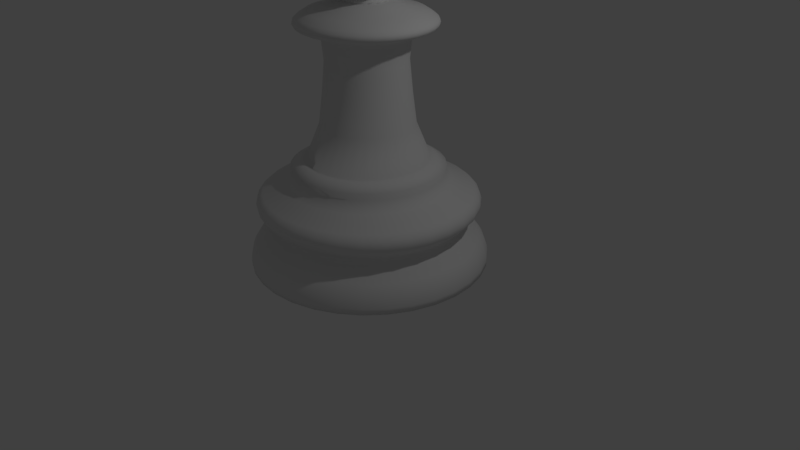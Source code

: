 # Source: Chess_Pawn.blend  (saved by Blender 2.78.0; exported with 4.5.12 LTS)
import bpy
from mathutils import Matrix  # noqa: F401  (used for matrix-valued properties, if any)

bpy.ops.wm.read_factory_settings(use_empty=True)
scene = bpy.context.scene
scene.name = 'Scene'

# ---- collections
col_collection_1 = bpy.data.collections.new('Collection 1'); scene.collection.children.link(col_collection_1)

# ---- world
world_world = bpy.data.worlds.new('World'); scene.world = world_world
world_world.color = (0.05088, 0.05088, 0.05088)
world_world.use_sun_shadow = False
world_world.sun_shadow_jitter_overblur = 0.0
world_world.cycles.sampling_method = 'MANUAL'

# ---- cameras
cam_camera = bpy.data.cameras.new('Camera')
cam_camera.clip_end = 100.0
cam_camera.lens = 35.0
cam_camera.sensor_width = 32.0
cam_camera.sensor_height = 18.0
cam_camera.ortho_scale = 7.314
cam_camera.dof.focus_distance = 0.0
cam_camera.dof.aperture_fstop = 128.0

# ---- lights
light_lamp = bpy.data.lights.new('Lamp', 'POINT')
light_lamp.transmission_factor = 0.0
light_lamp.cutoff_distance = 30.0
light_lamp.energy = 100.0
light_lamp.shadow_buffer_clip_start = 1.001
light_lamp.shadow_soft_size = 0.1
light_lamp.shadow_maximum_resolution = 0.006
light_lamp.use_absolute_resolution = True

# ---- meshes
me_sphere = bpy.data.meshes.new('Sphere')
me_sphere.from_pydata([(0.03688, 0.1854, 0.767), (0.07162, 0.3601, 0.6995), (0.1022, 0.5138, 0.5913), (0.1268, 0.6377, 0.4488), (0.1441, 0.7245, 0.2801), (0.153, 0.7692, 0.09522), (0.153, 0.7692, -0.09522), (0.1441, 0.7245, -0.2801), (0.1268, 0.6377, -0.4488), (0.1022, 0.5138, -0.5913), (0.07162, 0.3601, -0.6995), (0.03688, 0.1854, -0.767), (0.07235, 0.1747, 0.767), (0.1405, 0.3392, 0.6995), (0.2005, 0.484, 0.5913), (0.2488, 0.6007, 0.4488), (0.2827, 0.6824, 0.2801), (0.3001, 0.7245, 0.09522), (0.3001, 0.7245, -0.09522), (0.2827, 0.6824, -0.2801), (0.2488, 0.6007, -0.4488), (0.2005, 0.484, -0.5913), (0.1405, 0.3392, -0.6995), (0.07235, 0.1747, -0.767), (0.105, 0.1572, 0.767), (0.204, 0.3053, 0.6995), (0.291, 0.4356, 0.5913), (0.3612, 0.5406, 0.4488), (0.4104, 0.6142, 0.2801), (0.4357, 0.6521, 0.09522), (0.4357, 0.6521, -0.09522), (0.4104, 0.6142, -0.2801), (0.3612, 0.5406, -0.4488), (0.291, 0.4356, -0.5913), (0.204, 0.3053, -0.6995), (0.105, 0.1572, -0.767), (0.1337, 0.1337, 0.767), (0.2596, 0.2596, 0.6995), (0.3704, 0.3704, 0.5913), (0.4597, 0.4597, 0.4488), (0.5223, 0.5223, 0.2801), (0.5545, 0.5545, 0.09522), (0.5545, 0.5545, -0.09522), (0.5223, 0.5223, -0.2801), (0.4597, 0.4597, -0.4488), (0.3704, 0.3704, -0.5913), (0.2596, 0.2596, -0.6995), (0.1337, 0.1337, -0.767), (0.1572, 0.105, 0.767), (0.3053, 0.204, 0.6995), (0.4356, 0.291, 0.5913), (0.5406, 0.3612, 0.4488), (0.6142, 0.4104, 0.2801), (0.6521, 0.4357, 0.09522), (0.6521, 0.4357, -0.09522), (0.6142, 0.4104, -0.2801), (0.5406, 0.3612, -0.4488), (0.4356, 0.291, -0.5913), (0.3053, 0.204, -0.6995), (0.1572, 0.105, -0.767), (0.0, -2.574e-07, -0.79), (0.1747, 0.07235, 0.767), (0.3392, 0.1405, 0.6995), (0.484, 0.2005, 0.5913), (0.6007, 0.2488, 0.4488), (0.6824, 0.2827, 0.2801), (0.7245, 0.3001, 0.09522), (0.7245, 0.3001, -0.09522), (0.6824, 0.2827, -0.2801), (0.6007, 0.2488, -0.4488), (0.484, 0.2005, -0.5913), (0.3392, 0.1405, -0.6995), (0.1747, 0.07235, -0.767), (0.1854, 0.03688, 0.767), (0.3601, 0.07162, 0.6995), (0.5138, 0.1022, 0.5913), (0.6377, 0.1268, 0.4488), (0.7245, 0.1441, 0.2801), (0.7692, 0.153, 0.09522), (0.7692, 0.153, -0.09522), (0.7245, 0.1441, -0.2801), (0.6377, 0.1268, -0.4488), (0.5138, 0.1022, -0.5913), (0.3601, 0.07162, -0.6995), (0.1854, 0.03688, -0.767), (0.1891, -2.508e-07, 0.767), (0.3671, -2.508e-07, 0.6995), (0.5239, -2.881e-07, 0.5913), (0.6502, -3.328e-07, 0.4488), (0.7387, -2.732e-07, 0.2801), (0.7842, -2.583e-07, 0.09522), (0.7842, -2.583e-07, -0.09522), (0.7387, -2.732e-07, -0.2801), (0.6502, -3.104e-07, -0.4488), (0.5239, -2.881e-07, -0.5913), (0.3671, -2.508e-07, -0.6995), (0.1891, -2.508e-07, -0.767), (0.1854, -0.03688, 0.767), (0.3601, -0.07162, 0.6995), (0.5138, -0.1022, 0.5913), (0.6377, -0.1268, 0.4488), (0.7245, -0.1441, 0.2801), (0.7692, -0.153, 0.09522), (0.7692, -0.153, -0.09522), (0.7245, -0.1441, -0.2801), (0.6377, -0.1268, -0.4488), (0.5138, -0.1022, -0.5913), (0.3601, -0.07162, -0.6995), (0.1854, -0.03688, -0.767), (0.1747, -0.07235, 0.767), (0.3392, -0.1405, 0.6995), (0.484, -0.2005, 0.5913), (0.6007, -0.2488, 0.4488), (0.6824, -0.2827, 0.2801), (0.7245, -0.3001, 0.09522), (0.7245, -0.3001, -0.09522), (0.6824, -0.2827, -0.2801), (0.6007, -0.2488, -0.4488), (0.484, -0.2005, -0.5913), (0.3392, -0.1405, -0.6995), (0.1747, -0.07235, -0.767), (0.1572, -0.105, 0.767), (0.3053, -0.204, 0.6995), (0.4356, -0.291, 0.5913), (0.5406, -0.3612, 0.4488), (0.6142, -0.4104, 0.2801), (0.6521, -0.4357, 0.09522), (0.6521, -0.4357, -0.09522), (0.6142, -0.4104, -0.2801), (0.5406, -0.3612, -0.4488), (0.4356, -0.291, -0.5913), (0.3053, -0.204, -0.6995), (0.1572, -0.105, -0.767), (0.1337, -0.1337, 0.767), (0.2596, -0.2596, 0.6995), (0.3704, -0.3704, 0.5913), (0.4597, -0.4597, 0.4488), (0.5223, -0.5223, 0.2801), (0.5545, -0.5545, 0.09522), (0.5545, -0.5545, -0.09522), (0.5223, -0.5223, -0.2801), (0.4597, -0.4597, -0.4488), (0.3704, -0.3704, -0.5913), (0.2596, -0.2596, -0.6995), (0.1337, -0.1337, -0.767), (0.105, -0.1572, 0.767), (0.204, -0.3053, 0.6995), (0.291, -0.4356, 0.5913), (0.3612, -0.5406, 0.4488), (0.4104, -0.6142, 0.2801), (0.4357, -0.6521, 0.09522), (0.4357, -0.6521, -0.09522), (0.4104, -0.6142, -0.2801), (0.3612, -0.5406, -0.4488), (0.291, -0.4356, -0.5913), (0.204, -0.3053, -0.6995), (0.105, -0.1572, -0.767), (0.07235, -0.1747, 0.767), (0.1405, -0.3392, 0.6995), (0.2005, -0.484, 0.5913), (0.2488, -0.6007, 0.4488), (0.2827, -0.6824, 0.2801), (0.3001, -0.7245, 0.09522), (0.3001, -0.7245, -0.09522), (0.2827, -0.6824, -0.2801), (0.2488, -0.6007, -0.4488), (0.2005, -0.484, -0.5913), (0.1405, -0.3392, -0.6995), (0.07235, -0.1747, -0.767), (0.03688, -0.1854, 0.767), (0.07162, -0.3601, 0.6995), (0.1022, -0.5138, 0.5913), (0.1268, -0.6377, 0.4488), (0.1441, -0.7245, 0.2801), (0.153, -0.7692, 0.09522), (0.153, -0.7692, -0.09522), (0.1441, -0.7245, -0.2801), (0.1268, -0.6377, -0.4488), (0.1022, -0.5138, -0.5913), (0.07162, -0.3601, -0.6995), (0.03688, -0.1854, -0.767), (1.79e-09, -0.1891, 0.767), (5.516e-09, -0.3671, 0.6995), (-1.935e-09, -0.5239, 0.5913), (-1.062e-07, -0.6502, 0.4488), (-6.899e-08, -0.7387, 0.2801), (5.516e-09, -0.7842, 0.09522), (5.516e-09, -0.7842, -0.09522), (-6.899e-08, -0.7387, -0.2801), (-5.409e-08, -0.6502, -0.4488), (-1.935e-09, -0.5239, -0.5913), (5.022e-08, -0.3671, -0.6995), (1.79e-09, -0.1891, -0.767), (-0.03688, -0.1854, 0.767), (-0.07162, -0.3601, 0.6995), (-0.1022, -0.5138, 0.5913), (-0.1268, -0.6377, 0.4488), (-0.1441, -0.7245, 0.2801), (-0.153, -0.7692, 0.09522), (-0.153, -0.7692, -0.09522), (-0.1441, -0.7245, -0.2801), (-0.1268, -0.6377, -0.4488), (-0.1022, -0.5138, -0.5913), (-0.07162, -0.3601, -0.6995), (-0.03688, -0.1854, -0.767), (-0.07235, -0.1747, 0.767), (-0.1405, -0.3392, 0.6995), (-0.2005, -0.484, 0.5913), (-0.2488, -0.6007, 0.4488), (-0.2827, -0.6824, 0.2801), (-0.3001, -0.7245, 0.09522), (-0.3001, -0.7245, -0.09522), (-0.2827, -0.6824, -0.2801), (-0.2488, -0.6007, -0.4488), (-0.2005, -0.484, -0.5913), (-0.1405, -0.3392, -0.6995), (-0.07235, -0.1747, -0.767), (-1.43e-07, -4.714e-07, 0.79), (-0.105, -0.1572, 0.767), (-0.204, -0.3053, 0.6995), (-0.291, -0.4356, 0.5913), (-0.3612, -0.5406, 0.4488), (-0.4104, -0.6142, 0.2801), (-0.4357, -0.6521, 0.09522), (-0.4357, -0.6521, -0.09522), (-0.4104, -0.6142, -0.2801), (-0.3612, -0.5406, -0.4488), (-0.291, -0.4356, -0.5913), (-0.204, -0.3053, -0.6995), (-0.105, -0.1572, -0.767), (-0.1337, -0.1337, 0.767), (-0.2596, -0.2596, 0.6995), (-0.3704, -0.3704, 0.5913), (-0.4597, -0.4597, 0.4488), (-0.5223, -0.5223, 0.2801), (-0.5545, -0.5545, 0.09522), (-0.5545, -0.5545, -0.09522), (-0.5223, -0.5223, -0.2801), (-0.4597, -0.4597, -0.4488), (-0.3704, -0.3704, -0.5913), (-0.2596, -0.2596, -0.6995), (-0.1337, -0.1337, -0.767), (-0.1572, -0.105, 0.767), (-0.3053, -0.204, 0.6995), (-0.4356, -0.291, 0.5913), (-0.5406, -0.3612, 0.4488), (-0.6142, -0.4104, 0.2801), (-0.6521, -0.4357, 0.09522), (-0.6521, -0.4357, -0.09522), (-0.6142, -0.4104, -0.2801), (-0.5406, -0.3612, -0.4488), (-0.4356, -0.291, -0.5913), (-0.3053, -0.204, -0.6995), (-0.1572, -0.105, -0.767), (-0.1747, -0.07235, 0.767), (-0.3392, -0.1405, 0.6995), (-0.484, -0.2005, 0.5913), (-0.6007, -0.2488, 0.4488), (-0.6824, -0.2827, 0.2801), (-0.7245, -0.3001, 0.09522), (-0.7245, -0.3001, -0.09522), (-0.6824, -0.2827, -0.2801), (-0.6007, -0.2488, -0.4488), (-0.484, -0.2005, -0.5913), (-0.3392, -0.1405, -0.6995), (-0.1747, -0.07235, -0.767), (-0.1854, -0.03688, 0.767), (-0.3601, -0.07162, 0.6995), (-0.5138, -0.1022, 0.5913), (-0.6377, -0.1268, 0.4488), (-0.7245, -0.1441, 0.2801), (-0.7692, -0.153, 0.09522), (-0.7692, -0.153, -0.09522), (-0.7245, -0.1441, -0.2801), (-0.6377, -0.1268, -0.4488), (-0.5138, -0.1022, -0.5913), (-0.3601, -0.07162, -0.6995), (-0.1854, -0.03688, -0.767), (-0.1891, -2.434e-07, 0.767), (-0.3671, -2.508e-07, 0.6995), (-0.5239, -2.657e-07, 0.5913), (-0.6502, -5.71e-08, 0.4488), (-0.7387, -1.093e-07, 0.2801), (-0.7842, -1.391e-07, 0.09522), (-0.7842, -1.391e-07, -0.09522), (-0.7387, -1.093e-07, -0.2801), (-0.6502, -2.061e-07, -0.4488), (-0.5239, -2.657e-07, -0.5913), (-0.3671, -3.03e-07, -0.6995), (-0.1891, -2.247e-07, -0.767), (-0.1854, 0.03688, 0.767), (-0.3601, 0.07162, 0.6995), (-0.5138, 0.1022, 0.5913), (-0.6377, 0.1268, 0.4488), (-0.7245, 0.1441, 0.2801), (-0.7692, 0.153, 0.09522), (-0.7692, 0.153, -0.09522), (-0.7245, 0.1441, -0.2801), (-0.6377, 0.1268, -0.4488), (-0.5138, 0.1022, -0.5913), (-0.3601, 0.07162, -0.6995), (-0.1854, 0.03688, -0.767), (-0.1747, 0.07235, 0.767), (-0.3392, 0.1405, 0.6995), (-0.484, 0.2005, 0.5913), (-0.6007, 0.2488, 0.4488), (-0.6824, 0.2827, 0.2801), (-0.7245, 0.3001, 0.09522), (-0.7245, 0.3001, -0.09522), (-0.6824, 0.2827, -0.2801), (-0.6007, 0.2488, -0.4488), (-0.484, 0.2005, -0.5913), (-0.3392, 0.1405, -0.6995), (-0.1747, 0.07235, -0.767), (-0.1572, 0.105, 0.767), (-0.3053, 0.204, 0.6995), (-0.4356, 0.291, 0.5913), (-0.5406, 0.3612, 0.4488), (-0.6142, 0.4104, 0.2801), (-0.6521, 0.4357, 0.09522), (-0.6521, 0.4357, -0.09522), (-0.6142, 0.4104, -0.2801), (-0.5406, 0.3612, -0.4488), (-0.4356, 0.291, -0.5913), (-0.3053, 0.204, -0.6995), (-0.1572, 0.105, -0.767), (-0.1337, 0.1337, 0.767), (-0.2596, 0.2596, 0.6995), (-0.3704, 0.3704, 0.5913), (-0.4597, 0.4597, 0.4488), (-0.5223, 0.5223, 0.2801), (-0.5545, 0.5545, 0.09522), (-0.5545, 0.5545, -0.09522), (-0.5223, 0.5223, -0.2801), (-0.4597, 0.4597, -0.4488), (-0.3704, 0.3704, -0.5913), (-0.2596, 0.2596, -0.6995), (-0.1337, 0.1337, -0.767), (-0.105, 0.1572, 0.767), (-0.204, 0.3053, 0.6995), (-0.291, 0.4356, 0.5913), (-0.3612, 0.5406, 0.4488), (-0.4104, 0.6142, 0.2801), (-0.4357, 0.6521, 0.09522), (-0.4357, 0.6521, -0.09522), (-0.4104, 0.6142, -0.2801), (-0.3612, 0.5406, -0.4488), (-0.291, 0.4356, -0.5913), (-0.204, 0.3053, -0.6995), (-0.105, 0.1572, -0.767), (-0.07235, 0.1747, 0.767), (-0.1405, 0.3392, 0.6995), (-0.2005, 0.484, 0.5913), (-0.2488, 0.6007, 0.4488), (-0.2827, 0.6824, 0.2801), (-0.3001, 0.7245, 0.09522), (-0.3001, 0.7245, -0.09522), (-0.2827, 0.6824, -0.2801), (-0.2488, 0.6007, -0.4488), (-0.2005, 0.484, -0.5913), (-0.1405, 0.3392, -0.6995), (-0.07235, 0.1747, -0.767), (-0.03688, 0.1854, 0.767), (-0.07162, 0.3601, 0.6995), (-0.1022, 0.5138, 0.5913), (-0.1268, 0.6377, 0.4488), (-0.1441, 0.7245, 0.2801), (-0.153, 0.7692, 0.09522), (-0.153, 0.7692, -0.09522), (-0.1441, 0.7245, -0.2801), (-0.1268, 0.6377, -0.4488), (-0.1022, 0.5138, -0.5913), (-0.07162, 0.3601, -0.6995), (-0.03688, 0.1854, -0.767), (2.414e-08, 0.1891, 0.767), (8.747e-08, 0.3671, 0.6995), (4.277e-08, 0.5239, 0.5913), (2.514e-07, 0.6502, 0.4488), (2.588e-07, 0.7387, 0.2801), (2.29e-07, 0.7842, 0.09522), (2.29e-07, 0.7842, -0.09522), (2.588e-07, 0.7387, -0.2801), (1.396e-07, 0.6502, -0.4488), (4.277e-08, 0.5239, -0.5913), (1.297e-08, 0.3671, -0.6995), (3.532e-08, 0.1891, -0.767), (-0.008408, 1.525, -4.085), (-0.008408, 0.7869, -2.741), (0.2842, 1.497, -4.085), (0.1402, 0.7723, -2.741), (0.5656, 1.411, -4.085), (0.283, 0.729, -2.741), (0.8249, 1.273, -4.085), (0.4147, 0.6586, -2.741), (1.052, 1.086, -4.085), (0.5301, 0.5639, -2.741), (1.239, 0.8587, -4.085), (0.6248, 0.4485, -2.741), (1.377, 0.5994, -4.085), (0.6952, 0.3168, -2.741), (1.463, 0.318, -4.085), (0.7385, 0.1739, -2.741), (1.492, 0.02535, -4.085), (0.7532, 0.02535, -2.741), (1.463, -0.2673, -4.085), (0.7385, -0.1232, -2.741), (1.377, -0.5487, -4.085), (0.6952, -0.2661, -2.741), (1.239, -0.808, -4.085), (0.6248, -0.3978, -2.741), (1.052, -1.035, -4.085), (0.5301, -0.5132, -2.741), (0.8249, -1.222, -4.085), (0.4147, -0.6079, -2.741), (0.5656, -1.36, -4.085), (0.283, -0.6783, -2.741), (0.2842, -1.446, -4.085), (0.1402, -0.7216, -2.741), (-0.008409, -1.475, -4.085), (-0.008408, -0.7362, -2.741), (-0.301, -1.446, -4.085), (-0.157, -0.7216, -2.741), (-0.5824, -1.36, -4.085), (-0.2999, -0.6783, -2.741), (-0.8418, -1.222, -4.085), (-0.4315, -0.6079, -2.741), (-1.069, -1.035, -4.085), (-0.5469, -0.5132, -2.741), (-1.256, -0.808, -4.085), (-0.6416, -0.3978, -2.741), (-1.394, -0.5487, -4.085), (-0.712, -0.2661, -2.741), (-1.48, -0.2673, -4.085), (-0.7554, -0.1232, -2.741), (-1.508, 0.02535, -4.085), (-0.77, 0.02535, -2.741), (-1.48, 0.318, -4.085), (-0.7554, 0.1739, -2.741), (-1.394, 0.5994, -4.085), (-0.712, 0.3168, -2.741), (-1.256, 0.8587, -4.085), (-0.6416, 0.4485, -2.741), (-1.069, 1.086, -4.085), (-0.5469, 0.5639, -2.741), (-0.8418, 1.273, -4.085), (-0.4315, 0.6586, -2.741), (-0.5824, 1.411, -4.085), (-0.2998, 0.729, -2.741), (-0.301, 1.497, -4.085), (-0.157, 0.7723, -2.741), (-0.008408, 1.078, -3.034), (-0.008408, 0.9809, -2.827), (0.178, 0.9626, -2.827), (0.1969, 1.057, -3.034), (0.3573, 0.9082, -2.827), (0.3943, 0.9975, -3.034), (0.5225, 0.8199, -2.827), (0.5762, 0.9003, -3.034), (0.6673, 0.701, -2.827), (0.7356, 0.7694, -3.034), (0.7861, 0.5562, -2.827), (0.8665, 0.61, -3.034), (0.8744, 0.391, -2.827), (0.9637, 0.428, -3.034), (0.9288, 0.2118, -2.827), (1.024, 0.2306, -3.034), (0.9472, 0.02535, -2.827), (1.044, 0.02535, -3.034), (0.9288, -0.1611, -2.827), (1.024, -0.1799, -3.034), (0.8744, -0.3403, -2.827), (0.9637, -0.3773, -3.034), (0.7861, -0.5055, -2.827), (0.8665, -0.5592, -3.034), (0.6673, -0.6503, -2.827), (0.7356, -0.7187, -3.034), (0.5225, -0.7692, -2.827), (0.5762, -0.8496, -3.034), (0.3573, -0.8575, -2.827), (0.3943, -0.9468, -3.034), (0.178, -0.9119, -2.827), (0.1969, -1.007, -3.034), (-0.008408, -0.9302, -2.827), (-0.008408, -1.027, -3.034), (-0.1948, -0.9119, -2.827), (-0.2137, -1.007, -3.034), (-0.3741, -0.8575, -2.827), (-0.4111, -0.9468, -3.034), (-0.5393, -0.7692, -2.827), (-0.593, -0.8496, -3.034), (-0.6841, -0.6503, -2.827), (-0.7525, -0.7187, -3.034), (-0.8029, -0.5055, -2.827), (-0.8833, -0.5592, -3.034), (-0.8912, -0.3403, -2.827), (-0.9806, -0.3773, -3.034), (-0.9456, -0.1611, -2.827), (-1.04, -0.1799, -3.034), (-0.964, 0.02535, -2.827), (-1.061, 0.02535, -3.034), (-0.9456, 0.2118, -2.827), (-1.04, 0.2306, -3.034), (-0.8912, 0.391, -2.827), (-0.9806, 0.428, -3.034), (-0.8029, 0.5562, -2.827), (-0.8833, 0.61, -3.034), (-0.6841, 0.701, -2.827), (-0.7525, 0.7694, -3.034), (-0.5393, 0.8199, -2.827), (-0.593, 0.9003, -3.034), (-0.3741, 0.9082, -2.827), (-0.4111, 0.9975, -3.034), (-0.1948, 0.9626, -2.827), (-0.2137, 1.057, -3.034), (-0.008408, 1.34, -3.155), (-0.008408, 1.355, -3.408), (-0.008408, 1.398, -3.21), (-0.008408, 1.421, -3.277), (-0.008408, 1.406, -3.347), (0.251, 1.33, -3.408), (0.2481, 1.315, -3.155), (0.261, 1.38, -3.347), (0.2639, 1.395, -3.277), (0.2594, 1.372, -3.21), (0.5005, 1.254, -3.408), (0.4948, 1.24, -3.155), (0.52, 1.301, -3.347), (0.5258, 1.315, -3.277), (0.517, 1.294, -3.21), (0.7304, 1.131, -3.408), (0.7222, 1.119, -3.155), (0.7587, 1.173, -3.347), (0.7672, 1.186, -3.277), (0.7543, 1.167, -3.21), (0.9319, 0.9657, -3.408), (0.9215, 0.9552, -3.155), (0.968, 1.002, -3.347), (0.9787, 1.012, -3.277), (0.9624, 0.9961, -3.21), (1.097, 0.7641, -3.408), (1.085, 0.756, -3.155), (1.14, 0.7925, -3.347), (1.152, 0.8009, -3.277), (1.133, 0.7881, -3.21), (1.22, 0.5342, -3.408), (1.207, 0.5286, -3.155), (1.267, 0.5538, -3.347), (1.281, 0.5596, -3.277), (1.26, 0.5507, -3.21), (1.296, 0.2848, -3.408), (1.281, 0.2819, -3.155), (1.346, 0.2947, -3.347), (1.361, 0.2977, -3.277), (1.338, 0.2932, -3.21), (1.321, 0.02535, -3.408), (1.307, 0.02535, -3.155), (1.372, 0.02535, -3.347), (1.388, 0.02535, -3.277), (1.364, 0.02535, -3.21), (1.296, -0.2341, -3.408), (1.281, -0.2312, -3.155), (1.346, -0.244, -3.347), (1.361, -0.247, -3.277), (1.338, -0.2425, -3.21), (1.22, -0.4835, -3.408), (1.207, -0.4779, -3.155), (1.267, -0.5031, -3.347), (1.281, -0.5089, -3.277), (1.26, -0.5, -3.21), (1.097, -0.7134, -3.408), (1.085, -0.7053, -3.155), (1.14, -0.7418, -3.347), (1.152, -0.7502, -3.277), (1.133, -0.7374, -3.21), (0.9319, -0.9149, -3.408), (0.9215, -0.9045, -3.155), (0.968, -0.9511, -3.347), (0.9787, -0.9618, -3.277), (0.9624, -0.9454, -3.21), (0.7304, -1.08, -3.408), (0.7222, -1.068, -3.155), (0.7587, -1.123, -3.347), (0.7672, -1.135, -3.277), (0.7543, -1.116, -3.21), (0.5005, -1.203, -3.408), (0.4948, -1.19, -3.155), (0.52, -1.25, -3.347), (0.5258, -1.264, -3.277), (0.517, -1.243, -3.21), (0.251, -1.279, -3.408), (0.2481, -1.264, -3.155), (0.261, -1.329, -3.347), (0.2639, -1.344, -3.277), (0.2594, -1.321, -3.21), (-0.008409, -1.304, -3.408), (-0.008409, -1.29, -3.155), (-0.008409, -1.355, -3.347), (-0.008409, -1.371, -3.277), (-0.008409, -1.348, -3.21), (-0.2678, -1.279, -3.408), (-0.265, -1.264, -3.155), (-0.2778, -1.329, -3.347), (-0.2808, -1.344, -3.277), (-0.2762, -1.321, -3.21), (-0.5173, -1.203, -3.408), (-0.5117, -1.19, -3.155), (-0.5368, -1.25, -3.347), (-0.5426, -1.264, -3.277), (-0.5338, -1.243, -3.21), (-0.7472, -1.08, -3.408), (-0.739, -1.068, -3.155), (-0.7756, -1.123, -3.347), (-0.784, -1.135, -3.277), (-0.7711, -1.116, -3.21), (-0.9487, -0.9149, -3.408), (-0.9383, -0.9045, -3.155), (-0.9848, -0.951, -3.347), (-0.9955, -0.9618, -3.277), (-0.9792, -0.9454, -3.21), (-1.114, -0.7134, -3.408), (-1.102, -0.7053, -3.155), (-1.157, -0.7418, -3.347), (-1.169, -0.7502, -3.277), (-1.15, -0.7374, -3.21), (-1.237, -0.4835, -3.408), (-1.223, -0.4779, -3.155), (-1.284, -0.5031, -3.347), (-1.298, -0.5089, -3.277), (-1.277, -0.5, -3.21), (-1.313, -0.2341, -3.408), (-1.298, -0.2312, -3.155), (-1.363, -0.244, -3.347), (-1.378, -0.247, -3.277), (-1.355, -0.2425, -3.21), (-1.338, 0.02535, -3.408), (-1.323, 0.02535, -3.155), (-1.389, 0.02535, -3.347), (-1.404, 0.02535, -3.277), (-1.381, 0.02535, -3.21), (-1.313, 0.2848, -3.408), (-1.298, 0.2819, -3.155), (-1.363, 0.2947, -3.347), (-1.378, 0.2977, -3.277), (-1.355, 0.2932, -3.21), (-1.237, 0.5342, -3.408), (-1.223, 0.5286, -3.155), (-1.284, 0.5538, -3.347), (-1.298, 0.5596, -3.277), (-1.277, 0.5507, -3.21), (-1.114, 0.7641, -3.408), (-1.102, 0.756, -3.155), (-1.157, 0.7925, -3.347), (-1.169, 0.8009, -3.277), (-1.15, 0.7881, -3.21), (-0.9487, 0.9657, -3.408), (-0.9383, 0.9552, -3.155), (-0.9848, 1.002, -3.347), (-0.9955, 1.012, -3.277), (-0.9792, 0.9961, -3.21), (-0.7472, 1.131, -3.408), (-0.739, 1.119, -3.155), (-0.7756, 1.173, -3.347), (-0.784, 1.186, -3.277), (-0.7711, 1.167, -3.21), (-0.5173, 1.254, -3.408), (-0.5117, 1.24, -3.155), (-0.5368, 1.301, -3.347), (-0.5426, 1.315, -3.277), (-0.5338, 1.294, -3.21), (-0.2678, 1.33, -3.408), (-0.265, 1.315, -3.155), (-0.2778, 1.38, -3.347), (-0.2807, 1.395, -3.277), (-0.2762, 1.372, -3.21), (-0.008408, 1.404, -3.752), (-0.008408, 1.525, -4.012), (-0.008408, 1.45, -3.803), (-0.008408, 1.49, -3.87), (-0.008408, 1.516, -3.944), (0.2842, 1.497, -4.012), (0.2605, 1.377, -3.752), (0.2824, 1.487, -3.944), (0.2773, 1.462, -3.87), (0.2696, 1.423, -3.803), (0.5656, 1.411, -4.012), (0.5191, 1.299, -3.752), (0.5621, 1.403, -3.944), (0.552, 1.378, -3.87), (0.5369, 1.342, -3.803), (0.8249, 1.273, -4.012), (0.7573, 1.171, -3.752), (0.8198, 1.265, -3.944), (0.8051, 1.243, -3.87), (0.7832, 1.21, -3.803), (1.052, 1.086, -4.012), (0.9662, 1.0, -3.752), (1.046, 1.079, -3.944), (1.027, 1.061, -3.87), (0.9991, 1.033, -3.803), (1.239, 0.8587, -4.012), (1.138, 0.7911, -3.752), (1.231, 0.8536, -3.944), (1.209, 0.8389, -3.87), (1.176, 0.817, -3.803), (1.377, 0.5994, -4.012), (1.265, 0.5528, -3.752), (1.369, 0.5958, -3.944), (1.344, 0.5857, -3.87), (1.308, 0.5706, -3.803), (1.463, 0.318, -4.012), (1.343, 0.2943, -3.752), (1.454, 0.3162, -3.944), (1.428, 0.311, -3.87), (1.389, 0.3033, -3.803), (1.492, 0.02535, -4.012), (1.37, 0.02535, -3.752), (1.482, 0.02535, -3.944), (1.456, 0.02535, -3.87), (1.416, 0.02535, -3.803), (1.463, -0.2673, -4.012), (1.343, -0.2435, -3.752), (1.454, -0.2655, -3.944), (1.428, -0.2603, -3.87), (1.389, -0.2526, -3.803), (1.377, -0.5487, -4.012), (1.265, -0.5021, -3.752), (1.369, -0.5451, -3.944), (1.344, -0.535, -3.87), (1.308, -0.5199, -3.803), (1.239, -0.808, -4.012), (1.138, -0.7404, -3.752), (1.231, -0.8029, -3.944), (1.209, -0.7882, -3.87), (1.176, -0.7663, -3.803), (1.052, -1.035, -4.012), (0.9662, -0.9493, -3.752), (1.046, -1.029, -3.944), (1.027, -1.01, -3.87), (0.9991, -0.9822, -3.803), (0.8249, -1.222, -4.012), (0.7573, -1.121, -3.752), (0.8198, -1.214, -3.944), (0.8051, -1.192, -3.87), (0.7832, -1.159, -3.803), (0.5656, -1.36, -4.012), (0.5191, -1.248, -3.752), (0.5621, -1.352, -3.944), (0.552, -1.328, -3.87), (0.5369, -1.291, -3.803), (0.2842, -1.446, -4.012), (0.2605, -1.326, -3.752), (0.2824, -1.437, -3.944), (0.2773, -1.411, -3.87), (0.2696, -1.372, -3.803), (-0.008409, -1.475, -4.012), (-0.008409, -1.353, -3.752), (-0.008409, -1.465, -3.944), (-0.008409, -1.439, -3.87), (-0.008409, -1.4, -3.803), (-0.301, -1.446, -4.012), (-0.2773, -1.326, -3.752), (-0.2992, -1.437, -3.944), (-0.2941, -1.411, -3.87), (-0.2864, -1.372, -3.803), (-0.5824, -1.36, -4.012), (-0.5359, -1.248, -3.752), (-0.5789, -1.352, -3.944), (-0.5688, -1.328, -3.87), (-0.5537, -1.291, -3.803), (-0.8418, -1.222, -4.012), (-0.7742, -1.121, -3.752), (-0.8366, -1.214, -3.944), (-0.822, -1.192, -3.87), (-0.8, -1.159, -3.803), (-1.069, -1.035, -4.012), (-0.983, -0.9493, -3.752), (-1.063, -1.029, -3.944), (-1.044, -1.01, -3.87), (-1.016, -0.9822, -3.803), (-1.256, -0.808, -4.012), (-1.154, -0.7404, -3.752), (-1.248, -0.8029, -3.944), (-1.226, -0.7882, -3.87), (-1.193, -0.7663, -3.803), (-1.394, -0.5487, -4.012), (-1.282, -0.5021, -3.752), (-1.386, -0.5451, -3.944), (-1.361, -0.535, -3.87), (-1.325, -0.5199, -3.803), (-1.48, -0.2673, -4.012), (-1.36, -0.2435, -3.752), (-1.471, -0.2655, -3.944), (-1.445, -0.2603, -3.87), (-1.406, -0.2526, -3.803), (-1.508, 0.02535, -4.012), (-1.387, 0.02535, -3.752), (-1.499, 0.02535, -3.944), (-1.473, 0.02535, -3.87), (-1.433, 0.02535, -3.803), (-1.48, 0.318, -4.012), (-1.36, 0.2943, -3.752), (-1.471, 0.3162, -3.944), (-1.445, 0.311, -3.87), (-1.406, 0.3033, -3.803), (-1.394, 0.5994, -4.012), (-1.282, 0.5528, -3.752), (-1.386, 0.5958, -3.944), (-1.361, 0.5857, -3.87), (-1.325, 0.5706, -3.803), (-1.256, 0.8587, -4.012), (-1.154, 0.7911, -3.752), (-1.248, 0.8536, -3.944), (-1.226, 0.8389, -3.87), (-1.193, 0.817, -3.803), (-1.069, 1.086, -4.012), (-0.983, 1.0, -3.752), (-1.063, 1.079, -3.944), (-1.044, 1.061, -3.87), (-1.016, 1.033, -3.803), (-0.8418, 1.273, -4.012), (-0.7742, 1.171, -3.752), (-0.8366, 1.265, -3.944), (-0.822, 1.243, -3.87), (-0.8, 1.21, -3.803), (-0.5824, 1.411, -4.012), (-0.5359, 1.299, -3.752), (-0.5789, 1.403, -3.944), (-0.5688, 1.378, -3.87), (-0.5537, 1.342, -3.803), (-0.301, 1.497, -4.012), (-0.2773, 1.377, -3.752), (-0.2992, 1.487, -3.944), (-0.2941, 1.462, -3.87), (-0.2864, 1.423, -3.803), (-0.008408, 1.236, -3.503), (-0.008408, 1.235, -3.61), (-0.008408, 1.212, -3.537), (-0.008408, 1.211, -3.576), (0.2275, 1.212, -3.61), (0.2278, 1.213, -3.503), (0.223, 1.189, -3.576), (0.223, 1.189, -3.537), (0.4544, 1.143, -3.61), (0.4549, 1.144, -3.503), (0.4454, 1.121, -3.576), (0.4456, 1.121, -3.537), (0.6635, 1.031, -3.61), (0.6642, 1.032, -3.503), (0.6505, 1.011, -3.576), (0.6507, 1.012, -3.537), (0.8468, 0.8805, -3.61), (0.8476, 0.8814, -3.503), (0.8302, 0.8639, -3.576), (0.8305, 0.8642, -3.537), (0.9972, 0.6973, -3.61), (0.9982, 0.6979, -3.503), (0.9777, 0.6842, -3.576), (0.978, 0.6845, -3.537), (1.109, 0.4882, -3.61), (1.11, 0.4886, -3.503), (1.087, 0.4792, -3.576), (1.088, 0.4794, -3.537), (1.178, 0.2613, -3.61), (1.179, 0.2615, -3.503), (1.155, 0.2567, -3.576), (1.155, 0.2568, -3.537), (1.201, 0.02535, -3.61), (1.202, 0.02535, -3.503), (1.178, 0.02535, -3.576), (1.178, 0.02535, -3.537), (1.178, -0.2106, -3.61), (1.179, -0.2108, -3.503), (1.155, -0.206, -3.576), (1.155, -0.2061, -3.537), (1.109, -0.4375, -3.61), (1.11, -0.4379, -3.503), (1.087, -0.4285, -3.576), (1.088, -0.4287, -3.537), (0.9972, -0.6466, -3.61), (0.9982, -0.6472, -3.503), (0.9777, -0.6335, -3.576), (0.978, -0.6338, -3.537), (0.8468, -0.8298, -3.61), (0.8476, -0.8307, -3.503), (0.8302, -0.8132, -3.576), (0.8305, -0.8135, -3.537), (0.6635, -0.9803, -3.61), (0.6642, -0.9812, -3.503), (0.6505, -0.9607, -3.576), (0.6507, -0.9611, -3.537), (0.4544, -1.092, -3.61), (0.4549, -1.093, -3.503), (0.4454, -1.07, -3.576), (0.4456, -1.071, -3.537), (0.2275, -1.161, -3.61), (0.2278, -1.162, -3.503), (0.223, -1.138, -3.576), (0.223, -1.138, -3.537), (-0.008409, -1.184, -3.61), (-0.008409, -1.185, -3.503), (-0.008409, -1.161, -3.576), (-0.008409, -1.161, -3.537), (-0.2444, -1.161, -3.61), (-0.2446, -1.162, -3.503), (-0.2398, -1.138, -3.576), (-0.2399, -1.138, -3.537), (-0.4712, -1.092, -3.61), (-0.4717, -1.093, -3.503), (-0.4622, -1.07, -3.576), (-0.4624, -1.071, -3.537), (-0.6803, -0.9803, -3.61), (-0.681, -0.9812, -3.503), (-0.6673, -0.9607, -3.576), (-0.6675, -0.9611, -3.537), (-0.8636, -0.8298, -3.61), (-0.8644, -0.8307, -3.503), (-0.847, -0.8132, -3.576), (-0.8473, -0.8135, -3.537), (-1.014, -0.6466, -3.61), (-1.015, -0.6472, -3.503), (-0.9945, -0.6335, -3.576), (-0.9948, -0.6338, -3.537), (-1.126, -0.4375, -3.61), (-1.127, -0.4379, -3.503), (-1.104, -0.4285, -3.576), (-1.104, -0.4287, -3.537), (-1.195, -0.2106, -3.61), (-1.196, -0.2108, -3.503), (-1.172, -0.206, -3.576), (-1.172, -0.2061, -3.537), (-1.218, 0.02535, -3.61), (-1.219, 0.02535, -3.503), (-1.194, 0.02535, -3.576), (-1.195, 0.02535, -3.537), (-1.195, 0.2613, -3.61), (-1.196, 0.2615, -3.503), (-1.172, 0.2567, -3.576), (-1.172, 0.2568, -3.537), (-1.126, 0.4882, -3.61), (-1.127, 0.4886, -3.503), (-1.104, 0.4792, -3.576), (-1.104, 0.4794, -3.537), (-1.014, 0.6973, -3.61), (-1.015, 0.6979, -3.503), (-0.9945, 0.6842, -3.576), (-0.9948, 0.6845, -3.537), (-0.8636, 0.8806, -3.61), (-0.8644, 0.8814, -3.503), (-0.847, 0.8639, -3.576), (-0.8473, 0.8642, -3.537), (-0.6803, 1.031, -3.61), (-0.681, 1.032, -3.503), (-0.6673, 1.011, -3.576), (-0.6675, 1.012, -3.537), (-0.4712, 1.143, -3.61), (-0.4717, 1.144, -3.503), (-0.4622, 1.121, -3.576), (-0.4624, 1.121, -3.537), (-0.2444, 1.212, -3.61), (-0.2446, 1.213, -3.503), (-0.2398, 1.189, -3.576), (-0.2399, 1.189, -3.537), (-0.008408, 0.9723, -2.906), (0.1763, 0.9541, -2.906), (0.354, 0.9002, -2.906), (0.5177, 0.8127, -2.906), (0.6612, 0.6949, -2.906), (0.779, 0.5515, -2.906), (0.8665, 0.3877, -2.906), (0.9203, 0.2101, -2.906), (0.9385, 0.02535, -2.906), (0.9203, -0.1594, -2.906), (0.8665, -0.337, -2.906), (0.779, -0.5007, -2.906), (0.6612, -0.6442, -2.906), (0.5177, -0.762, -2.906), (0.354, -0.8495, -2.906), (0.1763, -0.9034, -2.906), (-0.008408, -0.9216, -2.906), (-0.1931, -0.9034, -2.906), (-0.3708, -0.8495, -2.906), (-0.5345, -0.762, -2.906), (-0.678, -0.6442, -2.906), (-0.7958, -0.5007, -2.906), (-0.8833, -0.337, -2.906), (-0.9372, -0.1594, -2.906), (-0.9554, 0.02535, -2.906), (-0.9372, 0.2101, -2.906), (-0.8833, 0.3877, -2.906), (-0.7958, 0.5515, -2.906), (-0.678, 0.695, -2.906), (-0.5345, 0.8127, -2.906), (-0.3708, 0.9002, -2.906), (-0.1931, 0.9541, -2.906), (0.149, 0.8166, -2.741), (-0.008408, 0.8322, -2.741), (0.3003, 0.7707, -2.741), (0.4398, 0.6962, -2.741), (0.5621, 0.5958, -2.741), (0.6624, 0.4736, -2.741), (0.737, 0.3341, -2.741), (0.7829, 0.1828, -2.741), (0.7984, 0.02535, -2.741), (0.7829, -0.132, -2.741), (0.737, -0.2834, -2.741), (0.6624, -0.4229, -2.741), (0.5621, -0.5451, -2.741), (0.4398, -0.6455, -2.741), (0.3003, -0.72, -2.741), (0.149, -0.7659, -2.741), (-0.008408, -0.7814, -2.741), (-0.1658, -0.7659, -2.741), (-0.3172, -0.72, -2.741), (-0.4566, -0.6455, -2.741), (-0.5789, -0.5451, -2.741), (-0.6792, -0.4229, -2.741), (-0.7538, -0.2834, -2.741), (-0.7997, -0.132, -2.741), (-0.8152, 0.02535, -2.741), (-0.7997, 0.1828, -2.741), (-0.7538, 0.3341, -2.741), (-0.6792, 0.4736, -2.741), (-0.5789, 0.5958, -2.741), (-0.4566, 0.6962, -2.741), (-0.3172, 0.7707, -2.741), (-0.1658, 0.8166, -2.741), (-0.5947, 0.02535, -2.312), (-0.5453, 0.02535, -1.916), (-0.5086, 0.02535, -1.521), (-0.4989, 0.1229, -1.521), (-0.535, 0.1301, -1.916), (-0.5834, 0.1397, -2.312), (0.4791, -0.3004, -2.312), (0.438, -0.2729, -1.916), (0.4074, -0.2525, -1.521), (0.3452, -0.3283, -1.521), (0.3712, -0.3543, -1.916), (0.4062, -0.3892, -2.312), (-0.4705, 0.2168, -1.521), (-0.5044, 0.2308, -1.916), (-0.5501, 0.2497, -2.312), (0.2695, -0.3905, -1.521), (0.2899, -0.4211, -1.916), (0.3173, -0.4621, -2.312), (-0.4243, 0.3032, -1.521), (-0.4548, 0.3236, -1.916), (-0.4959, 0.3511, -2.312), (0.183, -0.4367, -1.521), (0.1971, -0.4707, -1.916), (0.216, -0.5163, -2.312), (-0.008408, 0.6117, -2.312), (-0.008408, 0.5623, -1.916), (-0.008408, 0.5255, -1.521), (0.08917, 0.5159, -1.521), (0.09634, 0.5519, -1.916), (0.106, 0.6004, -2.312), (-0.3621, 0.379, -1.521), (-0.3881, 0.405, -1.916), (-0.423, 0.4399, -2.312), (0.08917, -0.4652, -1.521), (0.09634, -0.5012, -1.916), (0.106, -0.5497, -2.312), (0.183, 0.4874, -1.521), (0.1971, 0.5214, -1.916), (0.216, 0.567, -2.312), (-0.2863, 0.4412, -1.521), (-0.3067, 0.4718, -1.916), (-0.3341, 0.5129, -2.312), (-0.008408, -0.4748, -1.521), (-0.008408, -0.5116, -1.916), (-0.008408, -0.561, -2.312), (0.2695, 0.4412, -1.521), (0.2899, 0.4718, -1.916), (0.3173, 0.5129, -2.312), (-0.1998, 0.4874, -1.521), (-0.2139, 0.5214, -1.916), (-0.2328, 0.567, -2.312), (-0.106, -0.4652, -1.521), (-0.1132, -0.5012, -1.916), (-0.1228, -0.5497, -2.312), (0.3452, 0.379, -1.521), (0.3712, 0.405, -1.916), (0.4062, 0.4399, -2.312), (-0.106, 0.5159, -1.521), (-0.1132, 0.5519, -1.916), (-0.1228, 0.6004, -2.312), (-0.1998, -0.4367, -1.521), (-0.2139, -0.4707, -1.916), (-0.2328, -0.5163, -2.312), (0.4074, 0.3032, -1.521), (0.438, 0.3236, -1.916), (0.4791, 0.3511, -2.312), (-0.2863, -0.3905, -1.521), (-0.3067, -0.4211, -1.916), (-0.3341, -0.4621, -2.312), (0.4537, 0.2168, -1.521), (0.4876, 0.2308, -1.916), (0.5333, 0.2497, -2.312), (-0.3621, -0.3283, -1.521), (-0.3881, -0.3543, -1.916), (-0.423, -0.3892, -2.312), (0.4821, 0.1229, -1.521), (0.5182, 0.1301, -1.916), (0.5666, 0.1397, -2.312), (-0.4243, -0.2525, -1.521), (-0.4548, -0.2729, -1.916), (-0.4959, -0.3004, -2.312), (0.4917, 0.02535, -1.521), (0.5285, 0.02535, -1.916), (0.5779, 0.02535, -2.312), (-0.4705, -0.166, -1.521), (-0.5044, -0.1801, -1.916), (-0.5501, -0.199, -2.312), (0.4821, -0.07222, -1.521), (0.5182, -0.07939, -1.916), (0.5666, -0.08903, -2.312), (-0.4989, -0.07222, -1.521), (-0.535, -0.07939, -1.916), (-0.5834, -0.08903, -2.312), (0.4537, -0.166, -1.521), (0.4876, -0.1801, -1.916), (0.5333, -0.199, -2.312), (-0.06167, 0.2931, -0.8475), (-0.1129, 0.2776, -0.8475), (-0.1601, 0.2523, -0.8475), (-0.2014, 0.2184, -0.8475), (-0.2354, 0.177, -0.8475), (-0.2606, 0.1298, -0.8475), (-0.2762, 0.07861, -0.8475), (-0.2814, 0.02535, -0.8475), (-0.2762, -0.02791, -0.8475), (-0.2606, -0.07912, -0.8475), (-0.2354, -0.1263, -0.8475), (-0.2014, -0.1677, -0.8475), (-0.1601, -0.2016, -0.8475), (-0.1129, -0.2269, -0.8475), (-0.06167, -0.2424, -0.8475), (-0.008408, -0.2476, -0.8475), (0.04485, -0.2424, -0.8475), (0.09606, -0.2269, -0.8475), (0.1433, -0.2016, -0.8475), (0.1846, -0.1677, -0.8475), (0.2186, -0.1263, -0.8475), (0.2438, -0.07912, -0.8475), (0.2593, -0.02791, -0.8475), (0.2646, 0.02535, -0.8475), (0.2593, 0.07861, -0.8475), (0.2438, 0.1298, -0.8475), (0.2186, 0.177, -0.8475), (0.1846, 0.2184, -0.8475), (0.1433, 0.2523, -0.8475), (0.09606, 0.2776, -0.8475), (-0.008408, 0.2983, -0.8475), (0.04485, 0.2931, -0.8475), (-0.008408, 0.718, -0.955), (-0.5844, 0.4102, -0.955), (0.2567, -0.6146, -0.955), (0.1267, 0.7047, -0.955), (-0.4982, 0.5152, -0.955), (0.1267, -0.654, -0.955), (0.2567, 0.6653, -0.955), (-0.3932, 0.6013, -0.955), (-0.008408, -0.6673, -0.955), (0.3764, 0.6013, -0.955), (-0.2735, 0.6653, -0.955), (-0.1435, -0.654, -0.955), (0.4814, 0.5152, -0.955), (-0.1435, 0.7047, -0.955), (-0.2735, -0.6146, -0.955), (0.5675, 0.4102, -0.955), (-0.3932, -0.5506, -0.955), (0.6315, 0.2904, -0.955), (-0.4982, -0.4644, -0.955), (0.671, 0.1605, -0.955), (-0.5844, -0.3595, -0.955), (0.6843, 0.02535, -0.955), (-0.6484, -0.2397, -0.955), (0.671, -0.1098, -0.955), (-0.6878, -0.1098, -0.955), (0.6315, -0.2397, -0.955), (-0.7011, 0.02535, -0.955), (0.5675, -0.3595, -0.955), (-0.6878, 0.1605, -0.955), (0.4814, -0.4644, -0.955), (-0.6484, 0.2904, -0.955), (0.3764, -0.5506, -0.955), (0.1044, 0.5925, -1.222), (0.09379, 0.5391, -1.289), (0.09732, 0.5569, -1.248), (-0.008408, 0.5492, -1.289), (-0.008408, 0.6036, -1.222), (-0.008408, 0.5673, -1.248), (0.2129, 0.5596, -1.222), (0.1921, 0.5093, -1.289), (0.199, 0.526, -1.248), (0.3128, 0.5061, -1.222), (0.2826, 0.4609, -1.289), (0.2927, 0.476, -1.248), (0.4005, 0.4342, -1.222), (0.362, 0.3958, -1.289), (0.3748, 0.4086, -1.248), (0.4724, 0.3466, -1.222), (0.4272, 0.3164, -1.289), (0.4422, 0.3264, -1.248), (0.5258, 0.2466, -1.222), (0.4756, 0.2258, -1.289), (0.4923, 0.2327, -1.248), (0.5587, 0.1382, -1.222), (0.5054, 0.1276, -1.289), (0.5231, 0.1311, -1.248), (0.5698, 0.02535, -1.222), (0.5154, 0.02535, -1.289), (0.5335, 0.02535, -1.248), (0.5587, -0.08745, -1.222), (0.5054, -0.07684, -1.289), (0.5231, -0.08037, -1.248), (0.5258, -0.1959, -1.222), (0.4756, -0.1751, -1.289), (0.4923, -0.182, -1.248), (0.4724, -0.2959, -1.222), (0.4272, -0.2657, -1.289), (0.4422, -0.2757, -1.248), (0.4005, -0.3835, -1.222), (0.362, -0.3451, -1.289), (0.3748, -0.3579, -1.248), (0.3128, -0.4554, -1.222), (0.2826, -0.4102, -1.289), (0.2927, -0.4253, -1.248), (0.2129, -0.5089, -1.222), (0.1921, -0.4586, -1.289), (0.199, -0.4753, -1.248), (0.1044, -0.5418, -1.222), (0.09379, -0.4884, -1.289), (0.09732, -0.5062, -1.248), (-0.008408, -0.5529, -1.222), (-0.008408, -0.4985, -1.289), (-0.008408, -0.5166, -1.248), (-0.1212, -0.5418, -1.222), (-0.1106, -0.4884, -1.289), (-0.1141, -0.5062, -1.248), (-0.2297, -0.5089, -1.222), (-0.2089, -0.4586, -1.289), (-0.2158, -0.4753, -1.248), (-0.3297, -0.4554, -1.222), (-0.2994, -0.4102, -1.289), (-0.3095, -0.4253, -1.248), (-0.4173, -0.3835, -1.222), (-0.3788, -0.3451, -1.289), (-0.3916, -0.3579, -1.248), (-0.4892, -0.2959, -1.222), (-0.444, -0.2657, -1.289), (-0.459, -0.2757, -1.248), (-0.5426, -0.1959, -1.222), (-0.4924, -0.1751, -1.289), (-0.5091, -0.182, -1.248), (-0.5755, -0.08745, -1.222), (-0.5222, -0.07684, -1.289), (-0.5399, -0.08037, -1.248), (-0.5866, 0.02535, -1.222), (-0.5323, 0.02535, -1.289), (-0.5503, 0.02535, -1.248), (-0.5755, 0.1382, -1.222), (-0.5222, 0.1276, -1.289), (-0.5399, 0.1311, -1.248), (-0.5426, 0.2466, -1.222), (-0.4924, 0.2258, -1.289), (-0.5091, 0.2327, -1.248), (-0.4892, 0.3466, -1.222), (-0.444, 0.3164, -1.289), (-0.459, 0.3264, -1.248), (-0.4173, 0.4342, -1.222), (-0.3788, 0.3958, -1.289), (-0.3916, 0.4086, -1.248), (-0.3297, 0.5061, -1.222), (-0.2994, 0.4609, -1.289), (-0.3095, 0.476, -1.248), (-0.2297, 0.5596, -1.222), (-0.2089, 0.5093, -1.289), (-0.2158, 0.526, -1.248), (-0.1212, 0.5925, -1.222), (-0.1106, 0.5391, -1.289), (-0.1141, 0.5569, -1.248), (-0.008408, 0.8217, -1.019), (-0.008408, 0.8047, -1.157), (-0.008408, 0.8637, -1.056), (-0.008408, 0.8752, -1.096), (-0.008408, 0.8545, -1.131), (0.1436, 0.7898, -1.157), (0.1469, 0.8064, -1.019), (0.1534, 0.8386, -1.131), (0.1574, 0.8589, -1.096), (0.1551, 0.8476, -1.056), (-0.6705, 0.4678, -1.019), (-0.6564, 0.4584, -1.157), (-0.7055, 0.4911, -1.056), (-0.7151, 0.4975, -1.096), (-0.6978, 0.486, -1.131), (-0.5595, 0.5765, -1.157), (-0.5715, 0.5884, -1.019), (-0.5947, 0.6117, -1.131), (-0.6094, 0.6263, -1.096), (-0.6012, 0.6182, -1.056), (0.2963, -0.7103, -1.019), (0.2898, -0.6947, -1.157), (0.3124, -0.7492, -1.056), (0.3168, -0.7598, -1.096), (0.3089, -0.7407, -1.131), (0.1436, -0.7391, -1.157), (0.1469, -0.7557, -1.019), (0.1534, -0.7879, -1.131), (0.1574, -0.8082, -1.096), (0.1551, -0.7969, -1.056), (0.2898, 0.7454, -1.157), (0.2963, 0.761, -1.019), (0.3089, 0.7914, -1.131), (0.3168, 0.8105, -1.096), (0.3124, 0.7999, -1.056), (-0.4414, 0.6734, -1.157), (-0.4508, 0.6875, -1.019), (-0.4691, 0.7148, -1.131), (-0.4806, 0.732, -1.096), (-0.4742, 0.7224, -1.056), (-0.008408, -0.754, -1.157), (-0.008408, -0.771, -1.019), (-0.008408, -0.8038, -1.131), (-0.008408, -0.8245, -1.096), (-0.008408, -0.813, -1.056), (0.4246, 0.6734, -1.157), (0.434, 0.6875, -1.019), (0.4523, 0.7148, -1.131), (0.4638, 0.732, -1.096), (0.4573, 0.7224, -1.056), (-0.3067, 0.7454, -1.157), (-0.3131, 0.761, -1.019), (-0.3257, 0.7914, -1.131), (-0.3336, 0.8105, -1.096), (-0.3292, 0.7999, -1.056), (-0.1605, -0.7391, -1.157), (-0.1638, -0.7557, -1.019), (-0.1702, -0.7879, -1.131), (-0.1742, -0.8082, -1.096), (-0.172, -0.7969, -1.056), (0.5427, 0.5765, -1.157), (0.5547, 0.5884, -1.019), (0.5779, 0.6117, -1.131), (0.5925, 0.6263, -1.096), (0.5844, 0.6181, -1.056), (-0.1605, 0.7898, -1.157), (-0.1638, 0.8064, -1.019), (-0.1702, 0.8386, -1.131), (-0.1742, 0.8589, -1.096), (-0.172, 0.8476, -1.056), (-0.3067, -0.6947, -1.157), (-0.3131, -0.7103, -1.019), (-0.3257, -0.7407, -1.131), (-0.3336, -0.7598, -1.096), (-0.3292, -0.7492, -1.056), (0.6396, 0.4584, -1.157), (0.6537, 0.4678, -1.019), (0.681, 0.486, -1.131), (0.6982, 0.4975, -1.096), (0.6886, 0.4911, -1.056), (-0.4414, -0.6227, -1.157), (-0.4508, -0.6368, -1.019), (-0.4691, -0.6641, -1.131), (-0.4806, -0.6813, -1.096), (-0.4742, -0.6717, -1.056), (0.7116, 0.3236, -1.157), (0.7273, 0.3301, -1.019), (0.7577, 0.3427, -1.131), (0.7768, 0.3506, -1.096), (0.7661, 0.3462, -1.056), (-0.5595, -0.5258, -1.157), (-0.5715, -0.5377, -1.019), (-0.5947, -0.561, -1.131), (-0.6094, -0.5756, -1.096), (-0.6012, -0.5674, -1.056), (0.756, 0.1774, -1.157), (0.7726, 0.1807, -1.019), (0.8048, 0.1871, -1.131), (0.8251, 0.1912, -1.096), (0.8138, 0.1889, -1.056), (-0.6564, -0.4076, -1.157), (-0.6705, -0.4171, -1.019), (-0.6978, -0.4353, -1.131), (-0.7151, -0.4468, -1.096), (-0.7055, -0.4404, -1.056), (0.771, 0.02535, -1.157), (0.7879, 0.02535, -1.019), (0.8208, 0.02535, -1.131), (0.8415, 0.02535, -1.096), (0.8299, 0.02535, -1.056), (-0.7285, -0.2729, -1.157), (-0.7441, -0.2794, -1.019), (-0.7745, -0.292, -1.131), (-0.7936, -0.2999, -1.096), (-0.7829, -0.2955, -1.056), (0.756, -0.1267, -1.157), (0.7726, -0.13, -1.019), (0.8048, -0.1364, -1.131), (0.8251, -0.1405, -1.096), (0.8138, -0.1382, -1.056), (-0.7728, -0.1267, -1.157), (-0.7894, -0.13, -1.019), (-0.8217, -0.1364, -1.131), (-0.842, -0.1404, -1.096), (-0.8306, -0.1382, -1.056), (0.7116, -0.2729, -1.157), (0.7273, -0.2794, -1.019), (0.7577, -0.292, -1.131), (0.7768, -0.2999, -1.096), (0.7661, -0.2955, -1.056), (-0.7878, 0.02535, -1.157), (-0.8047, 0.02535, -1.019), (-0.8376, 0.02535, -1.131), (-0.8583, 0.02535, -1.096), (-0.8467, 0.02535, -1.056), (0.6396, -0.4076, -1.157), (0.6537, -0.4171, -1.019), (0.681, -0.4353, -1.131), (0.6982, -0.4468, -1.096), (0.6886, -0.4404, -1.056), (-0.7728, 0.1774, -1.157), (-0.7894, 0.1807, -1.019), (-0.8217, 0.1871, -1.131), (-0.842, 0.1912, -1.096), (-0.8306, 0.1889, -1.056), (0.5427, -0.5258, -1.157), (0.5547, -0.5377, -1.019), (0.5779, -0.561, -1.131), (0.5925, -0.5756, -1.096), (0.5844, -0.5674, -1.056), (-0.7285, 0.3236, -1.157), (-0.7441, 0.3301, -1.019), (-0.7745, 0.3427, -1.131), (-0.7936, 0.3506, -1.096), (-0.7829, 0.3462, -1.056), (0.4246, -0.6227, -1.157), (0.434, -0.6368, -1.019), (0.4523, -0.6641, -1.131), (0.4638, -0.6813, -1.096), (0.4573, -0.6717, -1.056), (0.08035, 0.4716, -0.8899), (-0.008408, 0.4803, -0.8899), (0.1657, 0.4457, -0.8899), (0.2443, 0.4036, -0.8899), (0.3133, 0.3471, -0.8899), (0.3699, 0.2781, -0.8899), (0.4119, 0.1995, -0.8899), (0.4378, 0.1141, -0.8899), (0.4465, 0.02535, -0.8899), (0.4378, -0.0634, -0.8899), (0.4119, -0.1487, -0.8899), (0.3699, -0.2274, -0.8899), (0.3133, -0.2963, -0.8899), (0.2443, -0.3529, -0.8899), (0.1657, -0.395, -0.8899), (0.08035, -0.4209, -0.8899), (-0.008408, -0.4296, -0.8899), (-0.09716, -0.4209, -0.8899), (-0.1825, -0.395, -0.8899), (-0.2612, -0.3529, -0.8899), (-0.3301, -0.2963, -0.8899), (-0.3867, -0.2274, -0.8899), (-0.4287, -0.1487, -0.8899), (-0.4546, -0.0634, -0.8899), (-0.4634, 0.02535, -0.8899), (-0.4546, 0.1141, -0.8899), (-0.4287, 0.1995, -0.8899), (-0.3867, 0.2781, -0.8899), (-0.3301, 0.3471, -0.8899), (-0.2612, 0.4036, -0.8899), (-0.1825, 0.4457, -0.8899), (-0.09716, 0.4716, -0.8899), (0.06944, 0.4167, -0.8657), (-0.008408, 0.4244, -0.8657), (0.1443, 0.394, -0.8657), (0.2133, 0.3572, -0.8657), (0.2738, 0.3075, -0.8657), (0.3234, 0.2471, -0.8657), (0.3603, 0.1781, -0.8657), (0.383, 0.1032, -0.8657), (0.3907, 0.02535, -0.8657), (0.383, -0.0525, -0.8657), (0.3603, -0.1274, -0.8657), (0.3234, -0.1964, -0.8657), (0.2738, -0.2568, -0.8657), (0.2133, -0.3065, -0.8657), (0.1443, -0.3433, -0.8657), (0.06944, -0.366, -0.8657), (-0.008408, -0.3737, -0.8657), (-0.08626, -0.366, -0.8657), (-0.1611, -0.3433, -0.8657), (-0.2301, -0.3065, -0.8657), (-0.2906, -0.2568, -0.8657), (-0.3402, -0.1964, -0.8657), (-0.3771, -0.1274, -0.8657), (-0.3998, -0.0525, -0.8657), (-0.4075, 0.02535, -0.8657), (-0.3998, 0.1032, -0.8657), (-0.3771, 0.1781, -0.8657), (-0.3402, 0.2471, -0.8657), (-0.2906, 0.3075, -0.8657), (-0.2301, 0.3572, -0.8657), (-0.1611, 0.394, -0.8657), (-0.08626, 0.4167, -0.8657), (-0.008408, 0.2983, -0.8475), (0.09606, 0.2776, -0.8475), (0.1846, 0.2184, -0.8475), (0.2438, 0.1298, -0.8475), (0.2646, 0.02535, -0.8475), (0.2438, -0.07912, -0.8475), (0.1846, -0.1677, -0.8475), (0.09606, -0.2269, -0.8475), (-0.008408, -0.2476, -0.8475), (-0.1129, -0.2269, -0.8475), (-0.2014, -0.1677, -0.8475), (-0.2606, -0.07912, -0.8475), (-0.2814, 0.02535, -0.8475), (-0.2606, 0.1298, -0.8475), (-0.2014, 0.2184, -0.8475), (-0.1129, 0.2776, -0.8475), (-0.008408, 0.2517, -0.8091), (-0.05256, 0.2473, -0.8091), (-0.09502, 0.2345, -0.8091), (-0.1342, 0.2135, -0.8091), (-0.1684, 0.1854, -0.8091), (-0.1966, 0.1511, -0.8091), (-0.2175, 0.112, -0.8091), (-0.2304, 0.06951, -0.8091), (-0.2347, 0.02535, -0.8091), (-0.2304, -0.0188, -0.8091), (-0.2175, -0.06126, -0.8091), (-0.1966, -0.1004, -0.8091), (-0.1684, -0.1347, -0.8091), (-0.1342, -0.1628, -0.8091), (-0.09502, -0.1838, -0.8091), (-0.05256, -0.1966, -0.8091), (-0.008408, -0.201, -0.8091), (0.03575, -0.1966, -0.8091), (0.07821, -0.1838, -0.8091), (0.1173, -0.1628, -0.8091), (0.1516, -0.1347, -0.8091), (0.1798, -0.1004, -0.8091), (0.2007, -0.06126, -0.8091), (0.2136, -0.0188, -0.8091), (0.2179, 0.02535, -0.8091), (0.2136, 0.06951, -0.8091), (0.2007, 0.112, -0.8091), (0.1798, 0.1511, -0.8091), (0.1516, 0.1854, -0.8091), (0.1173, 0.2135, -0.8091), (0.07821, 0.2345, -0.8091), (0.03575, 0.2473, -0.8091), (-0.008408, 0.2517, -0.724), (-0.05256, 0.2473, -0.724), (-0.09502, 0.2345, -0.724), (-0.1342, 0.2135, -0.724), (-0.1684, 0.1854, -0.724), (-0.1966, 0.1511, -0.724), (-0.2175, 0.112, -0.724), (-0.2304, 0.06951, -0.724), (-0.2347, 0.02535, -0.724), (-0.2304, -0.0188, -0.724), (-0.2175, -0.06126, -0.724), (-0.1966, -0.1004, -0.724), (-0.1684, -0.1347, -0.724), (-0.1342, -0.1628, -0.724), (-0.09502, -0.1838, -0.724), (-0.05256, -0.1966, -0.724), (-0.008408, -0.201, -0.724), (0.03575, -0.1966, -0.724), (0.07821, -0.1838, -0.724), (0.1173, -0.1628, -0.724), (0.1516, -0.1347, -0.724), (0.1798, -0.1004, -0.724), (0.2007, -0.06126, -0.724), (0.2136, -0.0188, -0.724), (0.2179, 0.02535, -0.724), (0.2136, 0.06951, -0.724), (0.2007, 0.112, -0.724), (0.1798, 0.1511, -0.724), (0.1516, 0.1854, -0.724), (0.1173, 0.2135, -0.724), (0.07821, 0.2345, -0.724), (0.03575, 0.2473, -0.724), (-0.008408, 0.2724, -0.8001), (-0.008408, 0.2983, -0.826), (-0.008408, 0.2907, -0.8077), (-0.06167, 0.2931, -0.826), (-0.0566, 0.2676, -0.8001), (-0.06018, 0.2856, -0.8077), (-0.1129, 0.2776, -0.826), (-0.1029, 0.2536, -0.8001), (-0.11, 0.2705, -0.8077), (-0.1601, 0.2523, -0.826), (-0.1457, 0.2308, -0.8001), (-0.1559, 0.246, -0.8077), (-0.2014, 0.2184, -0.826), (-0.1831, 0.2, -0.8001), (-0.1961, 0.213, -0.8077), (-0.2354, 0.177, -0.826), (-0.2138, 0.1626, -0.8001), (-0.2291, 0.1728, -0.8077), (-0.2606, 0.1298, -0.826), (-0.2366, 0.1199, -0.8001), (-0.2536, 0.1269, -0.8077), (-0.2762, 0.07861, -0.826), (-0.2507, 0.07355, -0.8001), (-0.2687, 0.07713, -0.8077), (-0.2814, 0.02535, -0.826), (-0.2554, 0.02535, -0.8001), (-0.2738, 0.02535, -0.8077), (-0.2762, -0.02791, -0.826), (-0.2507, -0.02284, -0.8001), (-0.2687, -0.02642, -0.8077), (-0.2606, -0.07912, -0.826), (-0.2366, -0.06918, -0.8001), (-0.2536, -0.07621, -0.8077), (-0.2354, -0.1263, -0.826), (-0.2138, -0.1119, -0.8001), (-0.2291, -0.1221, -0.8077), (-0.2014, -0.1677, -0.826), (-0.1831, -0.1493, -0.8001), (-0.1961, -0.1623, -0.8077), (-0.1601, -0.2016, -0.826), (-0.1457, -0.1801, -0.8001), (-0.1559, -0.1953, -0.8077), (-0.1129, -0.2269, -0.826), (-0.1029, -0.2029, -0.8001), (-0.11, -0.2198, -0.8077), (-0.06167, -0.2424, -0.826), (-0.0566, -0.2169, -0.8001), (-0.06018, -0.2349, -0.8077), (-0.008408, -0.2476, -0.826), (-0.008408, -0.2217, -0.8001), (-0.008408, -0.24, -0.8077), (0.04485, -0.2424, -0.826), (0.03979, -0.2169, -0.8001), (0.04337, -0.2349, -0.8077), (0.09606, -0.2269, -0.826), (0.08613, -0.2029, -0.8001), (0.09315, -0.2198, -0.8077), (0.1433, -0.2016, -0.826), (0.1288, -0.1801, -0.8001), (0.139, -0.1953, -0.8077), (0.1846, -0.1677, -0.826), (0.1663, -0.1493, -0.8001), (0.1793, -0.1623, -0.8077), (0.2186, -0.1263, -0.826), (0.197, -0.1119, -0.8001), (0.2123, -0.1221, -0.8077), (0.2438, -0.07912, -0.826), (0.2198, -0.06918, -0.8001), (0.2368, -0.07621, -0.8077), (0.2593, -0.02791, -0.826), (0.2339, -0.02284, -0.8001), (0.2519, -0.02642, -0.8077), (0.2646, 0.02535, -0.826), (0.2386, 0.02535, -0.8001), (0.257, 0.02535, -0.8077), (0.2593, 0.07861, -0.826), (0.2339, 0.07355, -0.8001), (0.2519, 0.07713, -0.8077), (0.2438, 0.1298, -0.826), (0.2198, 0.1199, -0.8001), (0.2368, 0.1269, -0.8077), (0.2186, 0.177, -0.826), (0.197, 0.1626, -0.8001), (0.2123, 0.1728, -0.8077), (0.1846, 0.2184, -0.826), (0.1663, 0.2, -0.8001), (0.1793, 0.213, -0.8077), (0.1433, 0.2523, -0.826), (0.1288, 0.2308, -0.8001), (0.139, 0.246, -0.8077), (0.09606, 0.2776, -0.826), (0.08613, 0.2536, -0.8001), (0.09315, 0.2705, -0.8077), (0.04485, 0.2931, -0.826), (0.03979, 0.2676, -0.8001), (0.04337, 0.2856, -0.8077)], [], [(375, 374, 0, 1), (383, 382, 8, 9), (376, 375, 1, 2), (384, 383, 9, 10), (377, 376, 2, 3), (385, 384, 10, 11), (378, 377, 3, 4), (60, 385, 11), (379, 378, 4, 5), (380, 379, 5, 6), (381, 380, 6, 7), (374, 217, 0), (382, 381, 7, 8), (3, 2, 14, 15), (11, 10, 22, 23), (4, 3, 15, 16), (60, 11, 23), (5, 4, 16, 17), (6, 5, 17, 18), (7, 6, 18, 19), (0, 217, 12), (8, 7, 19, 20), (1, 0, 12, 13), (9, 8, 20, 21), (2, 1, 13, 14), (10, 9, 21, 22), (18, 17, 29, 30), (19, 18, 30, 31), (12, 217, 24), (20, 19, 31, 32), (13, 12, 24, 25), (21, 20, 32, 33), (14, 13, 25, 26), (22, 21, 33, 34), (15, 14, 26, 27), (23, 22, 34, 35), (16, 15, 27, 28), (60, 23, 35), (17, 16, 28, 29), (32, 31, 43, 44), (25, 24, 36, 37), (33, 32, 44, 45), (26, 25, 37, 38), (34, 33, 45, 46), (27, 26, 38, 39), (35, 34, 46, 47), (28, 27, 39, 40), (60, 35, 47), (29, 28, 40, 41), (30, 29, 41, 42), (31, 30, 42, 43), (24, 217, 36), (47, 46, 58, 59), (40, 39, 51, 52), (60, 47, 59), (41, 40, 52, 53), (42, 41, 53, 54), (43, 42, 54, 55), (36, 217, 48), (44, 43, 55, 56), (37, 36, 48, 49), (45, 44, 56, 57), (38, 37, 49, 50), (46, 45, 57, 58), (39, 38, 50, 51), (54, 53, 66, 67), (55, 54, 67, 68), (48, 217, 61), (56, 55, 68, 69), (49, 48, 61, 62), (57, 56, 69, 70), (50, 49, 62, 63), (58, 57, 70, 71), (51, 50, 63, 64), (59, 58, 71, 72), (52, 51, 64, 65), (60, 59, 72), (53, 52, 65, 66), (62, 61, 73, 74), (70, 69, 81, 82), (63, 62, 74, 75), (71, 70, 82, 83), (64, 63, 75, 76), (72, 71, 83, 84), (65, 64, 76, 77), (60, 72, 84), (66, 65, 77, 78), (67, 66, 78, 79), (68, 67, 79, 80), (61, 217, 73), (69, 68, 80, 81), (84, 83, 95, 96), (77, 76, 88, 89), (60, 84, 96), (78, 77, 89, 90), (79, 78, 90, 91), (80, 79, 91, 92), (73, 217, 85), (81, 80, 92, 93), (74, 73, 85, 86), (82, 81, 93, 94), (75, 74, 86, 87), (83, 82, 94, 95), (76, 75, 87, 88), (92, 91, 103, 104), (85, 217, 97), (93, 92, 104, 105), (86, 85, 97, 98), (94, 93, 105, 106), (87, 86, 98, 99), (95, 94, 106, 107), (88, 87, 99, 100), (96, 95, 107, 108), (89, 88, 100, 101), (60, 96, 108), (90, 89, 101, 102), (91, 90, 102, 103), (106, 105, 117, 118), (99, 98, 110, 111), (107, 106, 118, 119), (100, 99, 111, 112), (108, 107, 119, 120), (101, 100, 112, 113), (60, 108, 120), (102, 101, 113, 114), (103, 102, 114, 115), (104, 103, 115, 116), (97, 217, 109), (105, 104, 116, 117), (98, 97, 109, 110), (113, 112, 124, 125), (60, 120, 132), (114, 113, 125, 126), (115, 114, 126, 127), (116, 115, 127, 128), (109, 217, 121), (117, 116, 128, 129), (110, 109, 121, 122), (118, 117, 129, 130), (111, 110, 122, 123), (119, 118, 130, 131), (112, 111, 123, 124), (120, 119, 131, 132), (128, 127, 139, 140), (121, 217, 133), (129, 128, 140, 141), (122, 121, 133, 134), (130, 129, 141, 142), (123, 122, 134, 135), (131, 130, 142, 143), (124, 123, 135, 136), (132, 131, 143, 144), (125, 124, 136, 137), (60, 132, 144), (126, 125, 137, 138), (127, 126, 138, 139), (135, 134, 146, 147), (143, 142, 154, 155), (136, 135, 147, 148), (144, 143, 155, 156), (137, 136, 148, 149), (60, 144, 156), (138, 137, 149, 150), (139, 138, 150, 151), (140, 139, 151, 152), (133, 217, 145), (141, 140, 152, 153), (134, 133, 145, 146), (142, 141, 153, 154), (60, 156, 168), (150, 149, 161, 162), (151, 150, 162, 163), (152, 151, 163, 164), (145, 217, 157), (153, 152, 164, 165), (146, 145, 157, 158), (154, 153, 165, 166), (147, 146, 158, 159), (155, 154, 166, 167), (148, 147, 159, 160), (156, 155, 167, 168), (149, 148, 160, 161), (164, 163, 175, 176), (157, 217, 169), (165, 164, 176, 177), (158, 157, 169, 170), (166, 165, 177, 178), (159, 158, 170, 171), (167, 166, 178, 179), (160, 159, 171, 172), (168, 167, 179, 180), (161, 160, 172, 173), (60, 168, 180), (162, 161, 173, 174), (163, 162, 174, 175), (179, 178, 190, 191), (172, 171, 183, 184), (180, 179, 191, 192), (173, 172, 184, 185), (60, 180, 192), (174, 173, 185, 186), (175, 174, 186, 187), (176, 175, 187, 188), (169, 217, 181), (177, 176, 188, 189), (170, 169, 181, 182), (178, 177, 189, 190), (171, 170, 182, 183), (186, 185, 197, 198), (187, 186, 198, 199), (188, 187, 199, 200), (181, 217, 193), (189, 188, 200, 201), (182, 181, 193, 194), (190, 189, 201, 202), (183, 182, 194, 195), (191, 190, 202, 203), (184, 183, 195, 196), (192, 191, 203, 204), (185, 184, 196, 197), (60, 192, 204), (193, 217, 205), (201, 200, 212, 213), (194, 193, 205, 206), (202, 201, 213, 214), (195, 194, 206, 207), (203, 202, 214, 215), (196, 195, 207, 208), (204, 203, 215, 216), (197, 196, 208, 209), (60, 204, 216), (198, 197, 209, 210), (199, 198, 210, 211), (200, 199, 211, 212), (215, 214, 227, 228), (208, 207, 220, 221), (216, 215, 228, 229), (209, 208, 221, 222), (60, 216, 229), (210, 209, 222, 223), (211, 210, 223, 224), (212, 211, 224, 225), (205, 217, 218), (213, 212, 225, 226), (206, 205, 218, 219), (214, 213, 226, 227), (207, 206, 219, 220), (224, 223, 235, 236), (225, 224, 236, 237), (218, 217, 230), (226, 225, 237, 238), (219, 218, 230, 231), (227, 226, 238, 239), (220, 219, 231, 232), (228, 227, 239, 240), (221, 220, 232, 233), (229, 228, 240, 241), (222, 221, 233, 234), (60, 229, 241), (223, 222, 234, 235), (238, 237, 249, 250), (231, 230, 242, 243), (239, 238, 250, 251), (232, 231, 243, 244), (240, 239, 251, 252), (233, 232, 244, 245), (241, 240, 252, 253), (234, 233, 245, 246), (60, 241, 253), (235, 234, 246, 247), (236, 235, 247, 248), (237, 236, 248, 249), (230, 217, 242), (245, 244, 256, 257), (253, 252, 264, 265), (246, 245, 257, 258), (60, 253, 265), (247, 246, 258, 259), (248, 247, 259, 260), (249, 248, 260, 261), (242, 217, 254), (250, 249, 261, 262), (243, 242, 254, 255), (251, 250, 262, 263), (244, 243, 255, 256), (252, 251, 263, 264), (260, 259, 271, 272), (261, 260, 272, 273), (254, 217, 266), (262, 261, 273, 274), (255, 254, 266, 267), (263, 262, 274, 275), (256, 255, 267, 268), (264, 263, 275, 276), (257, 256, 268, 269), (265, 264, 276, 277), (258, 257, 269, 270), (60, 265, 277), (259, 258, 270, 271), (267, 266, 278, 279), (275, 274, 286, 287), (268, 267, 279, 280), (276, 275, 287, 288), (269, 268, 280, 281), (277, 276, 288, 289), (270, 269, 281, 282), (60, 277, 289), (271, 270, 282, 283), (272, 271, 283, 284), (273, 272, 284, 285), (266, 217, 278), (274, 273, 285, 286), (289, 288, 300, 301), (282, 281, 293, 294), (60, 289, 301), (283, 282, 294, 295), (284, 283, 295, 296), (285, 284, 296, 297), (278, 217, 290), (286, 285, 297, 298), (279, 278, 290, 291), (287, 286, 298, 299), (280, 279, 291, 292), (288, 287, 299, 300), (281, 280, 292, 293), (296, 295, 307, 308), (297, 296, 308, 309), (290, 217, 302), (298, 297, 309, 310), (291, 290, 302, 303), (299, 298, 310, 311), (292, 291, 303, 304), (300, 299, 311, 312), (293, 292, 304, 305), (301, 300, 312, 313), (294, 293, 305, 306), (60, 301, 313), (295, 294, 306, 307), (311, 310, 322, 323), (304, 303, 315, 316), (312, 311, 323, 324), (305, 304, 316, 317), (313, 312, 324, 325), (306, 305, 317, 318), (60, 313, 325), (307, 306, 318, 319), (308, 307, 319, 320), (309, 308, 320, 321), (302, 217, 314), (310, 309, 321, 322), (303, 302, 314, 315), (318, 317, 329, 330), (60, 325, 337), (319, 318, 330, 331), (320, 319, 331, 332), (321, 320, 332, 333), (314, 217, 326), (322, 321, 333, 334), (315, 314, 326, 327), (323, 322, 334, 335), (316, 315, 327, 328), (324, 323, 335, 336), (317, 316, 328, 329), (325, 324, 336, 337), (333, 332, 344, 345), (326, 217, 338), (334, 333, 345, 346), (327, 326, 338, 339), (335, 334, 346, 347), (328, 327, 339, 340), (336, 335, 347, 348), (329, 328, 340, 341), (337, 336, 348, 349), (330, 329, 341, 342), (60, 337, 349), (331, 330, 342, 343), (332, 331, 343, 344), (347, 346, 358, 359), (340, 339, 351, 352), (348, 347, 359, 360), (341, 340, 352, 353), (349, 348, 360, 361), (342, 341, 353, 354), (60, 349, 361), (343, 342, 354, 355), (344, 343, 355, 356), (345, 344, 356, 357), (338, 217, 350), (346, 345, 357, 358), (339, 338, 350, 351), (60, 361, 373), (355, 354, 366, 367), (356, 355, 367, 368), (357, 356, 368, 369), (350, 217, 362), (358, 357, 369, 370), (351, 350, 362, 363), (359, 358, 370, 371), (352, 351, 363, 364), (360, 359, 371, 372), (353, 352, 364, 365), (361, 360, 372, 373), (354, 353, 365, 366), (369, 368, 380, 381), (362, 217, 374), (370, 369, 381, 382), (363, 362, 374, 375), (371, 370, 382, 383), (364, 363, 375, 376), (372, 371, 383, 384), (365, 364, 376, 377), (373, 372, 384, 385), (366, 365, 377, 378), (60, 373, 385), (367, 366, 378, 379), (368, 367, 379, 380), (451, 995, 994, 452), (452, 994, 996, 454), (454, 996, 997, 456), (456, 997, 998, 458), (458, 998, 999, 460), (460, 999, 1000, 462), (462, 1000, 1001, 464), (464, 1001, 1002, 466), (466, 1002, 1003, 468), (468, 1003, 1004, 470), (470, 1004, 1005, 472), (472, 1005, 1006, 474), (474, 1006, 1007, 476), (476, 1007, 1008, 478), (478, 1008, 1009, 480), (480, 1009, 1010, 482), (482, 1010, 1011, 484), (484, 1011, 1012, 486), (486, 1012, 1013, 488), (488, 1013, 1014, 490), (490, 1014, 1015, 492), (492, 1015, 1016, 494), (494, 1016, 1017, 496), (496, 1017, 1018, 498), (498, 1018, 1019, 500), (500, 1019, 1020, 502), (502, 1020, 1021, 504), (504, 1021, 1022, 506), (506, 1022, 1023, 508), (508, 1023, 1024, 510), (1428, 1418, 1181, 1183), (510, 1024, 1025, 512), (512, 1025, 995, 451), (386, 388, 390, 392, 394, 396, 398, 400, 402, 404, 406, 408, 410, 412, 414, 416, 418, 420, 422, 424, 426, 428, 430, 432, 434, 436, 438, 440, 442, 444, 446, 448), (834, 515, 519, 839), (386, 675, 679, 388), (514, 450, 453, 520), (830, 958, 835, 674), (993, 512, 451, 962), (446, 824, 829, 448), (992, 510, 512, 993), (955, 664, 669, 959), (444, 819, 824, 446), (665, 511, 513, 670), (825, 954, 958, 830), (991, 508, 510, 992), (951, 659, 664, 955), (442, 814, 819, 444), (660, 509, 511, 665), (820, 950, 954, 825), (990, 506, 508, 991), (947, 654, 659, 951), (440, 809, 814, 442), (655, 507, 509, 660), (815, 946, 950, 820), (989, 504, 506, 990), (943, 649, 654, 947), (438, 804, 809, 440), (650, 505, 507, 655), (810, 942, 946, 815), (988, 502, 504, 989), (939, 644, 649, 943), (436, 799, 804, 438), (645, 503, 505, 650), (805, 938, 942, 810), (987, 500, 502, 988), (935, 639, 644, 939), (434, 794, 799, 436), (640, 501, 503, 645), (800, 934, 938, 805), (986, 498, 500, 987), (931, 634, 639, 935), (432, 789, 794, 434), (635, 499, 501, 640), (795, 930, 934, 800), (985, 496, 498, 986), (927, 629, 634, 931), (430, 784, 789, 432), (630, 497, 499, 635), (790, 926, 930, 795), (984, 494, 496, 985), (923, 624, 629, 927), (428, 779, 784, 430), (625, 495, 497, 630), (785, 922, 926, 790), (983, 492, 494, 984), (919, 619, 624, 923), (426, 774, 779, 428), (620, 493, 495, 625), (780, 918, 922, 785), (982, 490, 492, 983), (915, 614, 619, 919), (424, 769, 774, 426), (615, 491, 493, 620), (775, 914, 918, 780), (981, 488, 490, 982), (911, 609, 614, 915), (422, 764, 769, 424), (610, 489, 491, 615), (770, 910, 914, 775), (980, 486, 488, 981), (907, 604, 609, 911), (420, 759, 764, 422), (605, 487, 489, 610), (765, 906, 910, 770), (979, 484, 486, 980), (903, 599, 604, 907), (418, 754, 759, 420), (600, 485, 487, 605), (760, 902, 906, 765), (978, 482, 484, 979), (899, 594, 599, 903), (416, 749, 754, 418), (595, 483, 485, 600), (755, 898, 902, 760), (977, 480, 482, 978), (895, 589, 594, 899), (414, 744, 749, 416), (590, 481, 483, 595), (750, 894, 898, 755), (976, 478, 480, 977), (891, 584, 589, 895), (412, 739, 744, 414), (585, 479, 481, 590), (745, 890, 894, 750), (975, 476, 478, 976), (887, 579, 584, 891), (410, 734, 739, 412), (580, 477, 479, 585), (740, 886, 890, 745), (974, 474, 476, 975), (883, 574, 579, 887), (408, 729, 734, 410), (575, 475, 477, 580), (735, 882, 886, 740), (973, 472, 474, 974), (879, 569, 574, 883), (406, 724, 729, 408), (570, 473, 475, 575), (730, 878, 882, 735), (972, 470, 472, 973), (875, 564, 569, 879), (404, 719, 724, 406), (565, 471, 473, 570), (725, 874, 878, 730), (971, 468, 470, 972), (871, 559, 564, 875), (402, 714, 719, 404), (560, 469, 471, 565), (720, 870, 874, 725), (970, 466, 468, 971), (867, 554, 559, 871), (400, 709, 714, 402), (555, 467, 469, 560), (715, 866, 870, 720), (969, 464, 466, 970), (863, 549, 554, 867), (398, 704, 709, 400), (550, 465, 467, 555), (710, 862, 866, 715), (968, 462, 464, 969), (859, 544, 549, 863), (396, 699, 704, 398), (545, 463, 465, 550), (705, 858, 862, 710), (967, 460, 462, 968), (855, 539, 544, 859), (394, 694, 699, 396), (540, 461, 463, 545), (700, 854, 858, 705), (966, 458, 460, 967), (851, 534, 539, 855), (392, 689, 694, 394), (535, 459, 461, 540), (695, 850, 854, 700), (965, 456, 458, 966), (847, 529, 534, 851), (390, 684, 689, 392), (530, 457, 459, 535), (690, 846, 850, 695), (964, 454, 456, 965), (843, 524, 529, 847), (388, 679, 684, 390), (525, 455, 457, 530), (685, 842, 846, 690), (963, 452, 454, 964), (839, 519, 524, 843), (680, 838, 842, 685), (520, 453, 455, 525), (670, 513, 450, 514), (962, 451, 452, 963), (670, 514, 516, 673), (673, 516, 517, 672), (672, 517, 518, 671), (671, 518, 515, 669), (665, 670, 673, 668), (668, 673, 672, 667), (667, 672, 671, 666), (666, 671, 669, 664), (660, 665, 668, 663), (663, 668, 667, 662), (662, 667, 666, 661), (661, 666, 664, 659), (655, 660, 663, 658), (658, 663, 662, 657), (657, 662, 661, 656), (656, 661, 659, 654), (650, 655, 658, 653), (653, 658, 657, 652), (652, 657, 656, 651), (651, 656, 654, 649), (645, 650, 653, 648), (648, 653, 652, 647), (647, 652, 651, 646), (646, 651, 649, 644), (640, 645, 648, 643), (643, 648, 647, 642), (642, 647, 646, 641), (641, 646, 644, 639), (635, 640, 643, 638), (638, 643, 642, 637), (637, 642, 641, 636), (636, 641, 639, 634), (630, 635, 638, 633), (633, 638, 637, 632), (632, 637, 636, 631), (631, 636, 634, 629), (625, 630, 633, 628), (628, 633, 632, 627), (627, 632, 631, 626), (626, 631, 629, 624), (620, 625, 628, 623), (623, 628, 627, 622), (622, 627, 626, 621), (621, 626, 624, 619), (615, 620, 623, 618), (618, 623, 622, 617), (617, 622, 621, 616), (616, 621, 619, 614), (610, 615, 618, 613), (613, 618, 617, 612), (612, 617, 616, 611), (611, 616, 614, 609), (605, 610, 613, 608), (608, 613, 612, 607), (607, 612, 611, 606), (606, 611, 609, 604), (600, 605, 608, 603), (603, 608, 607, 602), (602, 607, 606, 601), (601, 606, 604, 599), (595, 600, 603, 598), (598, 603, 602, 597), (597, 602, 601, 596), (596, 601, 599, 594), (590, 595, 598, 593), (593, 598, 597, 592), (592, 597, 596, 591), (591, 596, 594, 589), (585, 590, 593, 588), (588, 593, 592, 587), (587, 592, 591, 586), (586, 591, 589, 584), (580, 585, 588, 583), (583, 588, 587, 582), (582, 587, 586, 581), (581, 586, 584, 579), (575, 580, 583, 578), (578, 583, 582, 577), (577, 582, 581, 576), (576, 581, 579, 574), (570, 575, 578, 573), (573, 578, 577, 572), (572, 577, 576, 571), (571, 576, 574, 569), (565, 570, 573, 568), (568, 573, 572, 567), (567, 572, 571, 566), (566, 571, 569, 564), (560, 565, 568, 563), (563, 568, 567, 562), (562, 567, 566, 561), (561, 566, 564, 559), (555, 560, 563, 558), (558, 563, 562, 557), (557, 562, 561, 556), (556, 561, 559, 554), (550, 555, 558, 553), (553, 558, 557, 552), (552, 557, 556, 551), (551, 556, 554, 549), (545, 550, 553, 548), (548, 553, 552, 547), (547, 552, 551, 546), (546, 551, 549, 544), (540, 545, 548, 543), (543, 548, 547, 542), (542, 547, 546, 541), (541, 546, 544, 539), (535, 540, 543, 538), (538, 543, 542, 537), (537, 542, 541, 536), (536, 541, 539, 534), (530, 535, 538, 533), (533, 538, 537, 532), (532, 537, 536, 531), (531, 536, 534, 529), (525, 530, 533, 528), (528, 533, 532, 527), (527, 532, 531, 526), (526, 531, 529, 524), (520, 525, 528, 523), (523, 528, 527, 522), (522, 527, 526, 521), (521, 526, 524, 519), (514, 520, 523, 516), (516, 523, 522, 517), (517, 522, 521, 518), (518, 521, 519, 515), (674, 835, 838, 680), (830, 674, 676, 833), (833, 676, 677, 832), (832, 677, 678, 831), (831, 678, 675, 829), (825, 830, 833, 828), (828, 833, 832, 827), (827, 832, 831, 826), (826, 831, 829, 824), (820, 825, 828, 823), (823, 828, 827, 822), (822, 827, 826, 821), (821, 826, 824, 819), (815, 820, 823, 818), (818, 823, 822, 817), (817, 822, 821, 816), (816, 821, 819, 814), (810, 815, 818, 813), (813, 818, 817, 812), (812, 817, 816, 811), (811, 816, 814, 809), (805, 810, 813, 808), (808, 813, 812, 807), (807, 812, 811, 806), (806, 811, 809, 804), (800, 805, 808, 803), (803, 808, 807, 802), (802, 807, 806, 801), (801, 806, 804, 799), (795, 800, 803, 798), (798, 803, 802, 797), (797, 802, 801, 796), (796, 801, 799, 794), (790, 795, 798, 793), (793, 798, 797, 792), (792, 797, 796, 791), (791, 796, 794, 789), (785, 790, 793, 788), (788, 793, 792, 787), (787, 792, 791, 786), (786, 791, 789, 784), (780, 785, 788, 783), (783, 788, 787, 782), (782, 787, 786, 781), (781, 786, 784, 779), (775, 780, 783, 778), (778, 783, 782, 777), (777, 782, 781, 776), (776, 781, 779, 774), (770, 775, 778, 773), (773, 778, 777, 772), (772, 777, 776, 771), (771, 776, 774, 769), (765, 770, 773, 768), (768, 773, 772, 767), (767, 772, 771, 766), (766, 771, 769, 764), (760, 765, 768, 763), (763, 768, 767, 762), (762, 767, 766, 761), (761, 766, 764, 759), (755, 760, 763, 758), (758, 763, 762, 757), (757, 762, 761, 756), (756, 761, 759, 754), (750, 755, 758, 753), (753, 758, 757, 752), (752, 757, 756, 751), (751, 756, 754, 749), (745, 750, 753, 748), (748, 753, 752, 747), (747, 752, 751, 746), (746, 751, 749, 744), (740, 745, 748, 743), (743, 748, 747, 742), (742, 747, 746, 741), (741, 746, 744, 739), (735, 740, 743, 738), (738, 743, 742, 737), (737, 742, 741, 736), (736, 741, 739, 734), (730, 735, 738, 733), (733, 738, 737, 732), (732, 737, 736, 731), (731, 736, 734, 729), (725, 730, 733, 728), (728, 733, 732, 727), (727, 732, 731, 726), (726, 731, 729, 724), (720, 725, 728, 723), (723, 728, 727, 722), (722, 727, 726, 721), (721, 726, 724, 719), (715, 720, 723, 718), (718, 723, 722, 717), (717, 722, 721, 716), (716, 721, 719, 714), (710, 715, 718, 713), (713, 718, 717, 712), (712, 717, 716, 711), (711, 716, 714, 709), (705, 710, 713, 708), (708, 713, 712, 707), (707, 712, 711, 706), (706, 711, 709, 704), (700, 705, 708, 703), (703, 708, 707, 702), (702, 707, 706, 701), (701, 706, 704, 699), (695, 700, 703, 698), (698, 703, 702, 697), (697, 702, 701, 696), (696, 701, 699, 694), (690, 695, 698, 693), (693, 698, 697, 692), (692, 697, 696, 691), (691, 696, 694, 689), (685, 690, 693, 688), (688, 693, 692, 687), (687, 692, 691, 686), (686, 691, 689, 684), (680, 685, 688, 683), (683, 688, 687, 682), (682, 687, 686, 681), (681, 686, 684, 679), (674, 680, 683, 676), (676, 683, 682, 677), (677, 682, 681, 678), (678, 681, 679, 675), (448, 829, 675, 386), (959, 834, 836, 961), (961, 836, 837, 960), (960, 837, 835, 958), (955, 959, 961, 957), (957, 961, 960, 956), (956, 960, 958, 954), (951, 955, 957, 953), (953, 957, 956, 952), (952, 956, 954, 950), (947, 951, 953, 949), (949, 953, 952, 948), (948, 952, 950, 946), (943, 947, 949, 945), (945, 949, 948, 944), (944, 948, 946, 942), (939, 943, 945, 941), (941, 945, 944, 940), (940, 944, 942, 938), (935, 939, 941, 937), (937, 941, 940, 936), (936, 940, 938, 934), (931, 935, 937, 933), (933, 937, 936, 932), (932, 936, 934, 930), (927, 931, 933, 929), (929, 933, 932, 928), (928, 932, 930, 926), (923, 927, 929, 925), (925, 929, 928, 924), (924, 928, 926, 922), (919, 923, 925, 921), (921, 925, 924, 920), (920, 924, 922, 918), (915, 919, 921, 917), (917, 921, 920, 916), (916, 920, 918, 914), (911, 915, 917, 913), (913, 917, 916, 912), (912, 916, 914, 910), (907, 911, 913, 909), (909, 913, 912, 908), (908, 912, 910, 906), (903, 907, 909, 905), (905, 909, 908, 904), (904, 908, 906, 902), (899, 903, 905, 901), (901, 905, 904, 900), (900, 904, 902, 898), (895, 899, 901, 897), (897, 901, 900, 896), (896, 900, 898, 894), (891, 895, 897, 893), (893, 897, 896, 892), (892, 896, 894, 890), (887, 891, 893, 889), (889, 893, 892, 888), (888, 892, 890, 886), (883, 887, 889, 885), (885, 889, 888, 884), (884, 888, 886, 882), (879, 883, 885, 881), (881, 885, 884, 880), (880, 884, 882, 878), (875, 879, 881, 877), (877, 881, 880, 876), (876, 880, 878, 874), (871, 875, 877, 873), (873, 877, 876, 872), (872, 876, 874, 870), (867, 871, 873, 869), (869, 873, 872, 868), (868, 872, 870, 866), (863, 867, 869, 865), (865, 869, 868, 864), (864, 868, 866, 862), (859, 863, 865, 861), (861, 865, 864, 860), (860, 864, 862, 858), (855, 859, 861, 857), (857, 861, 860, 856), (856, 860, 858, 854), (851, 855, 857, 853), (853, 857, 856, 852), (852, 856, 854, 850), (847, 851, 853, 849), (849, 853, 852, 848), (848, 852, 850, 846), (843, 847, 849, 845), (845, 849, 848, 844), (844, 848, 846, 842), (839, 843, 845, 841), (841, 845, 844, 840), (840, 844, 842, 838), (834, 839, 841, 836), (836, 841, 840, 837), (837, 840, 838, 835), (959, 669, 515, 834), (450, 962, 963, 453), (453, 963, 964, 455), (455, 964, 965, 457), (457, 965, 966, 459), (459, 966, 967, 461), (461, 967, 968, 463), (463, 968, 969, 465), (465, 969, 970, 467), (467, 970, 971, 469), (469, 971, 972, 471), (471, 972, 973, 473), (473, 973, 974, 475), (475, 974, 975, 477), (477, 975, 976, 479), (479, 976, 977, 481), (481, 977, 978, 483), (483, 978, 979, 485), (485, 979, 980, 487), (487, 980, 981, 489), (489, 981, 982, 491), (491, 982, 983, 493), (493, 983, 984, 495), (495, 984, 985, 497), (497, 985, 986, 499), (499, 986, 987, 501), (501, 987, 988, 503), (503, 988, 989, 505), (505, 989, 990, 507), (507, 990, 991, 509), (509, 991, 992, 511), (511, 992, 993, 513), (513, 993, 962, 450), (387, 389, 994, 995), (389, 391, 996, 994), (391, 393, 997, 996), (393, 395, 998, 997), (395, 397, 999, 998), (397, 399, 1000, 999), (399, 401, 1001, 1000), (401, 403, 1002, 1001), (403, 405, 1003, 1002), (405, 407, 1004, 1003), (407, 409, 1005, 1004), (409, 411, 1006, 1005), (411, 413, 1007, 1006), (413, 415, 1008, 1007), (415, 417, 1009, 1008), (417, 419, 1010, 1009), (419, 421, 1011, 1010), (421, 423, 1012, 1011), (423, 425, 1013, 1012), (425, 427, 1014, 1013), (427, 429, 1015, 1014), (429, 431, 1016, 1015), (431, 433, 1017, 1016), (433, 435, 1018, 1017), (435, 437, 1019, 1018), (437, 439, 1020, 1019), (439, 441, 1021, 1020), (441, 443, 1022, 1021), (443, 445, 1023, 1022), (445, 447, 1024, 1023), (447, 449, 1025, 1024), (449, 387, 995, 1025), (1157, 1154, 1443, 1442), (1433, 1423, 1182, 1184), (1438, 1428, 1183, 1185), (1318, 1298, 1158, 1161), (1323, 1308, 1159, 1162), (1292, 1433, 1184, 1155), (1298, 1292, 1155, 1158), (1308, 1302, 1156, 1159), (1053, 1052, 1189, 1187), (1302, 1438, 1185, 1156), (1328, 1313, 1160, 1163), (1333, 1318, 1161, 1164), (1338, 1323, 1162, 1165), (1343, 1328, 1163, 1166), (1348, 1333, 1164, 1167), (1353, 1338, 1165, 1168), (1358, 1343, 1166, 1169), (1363, 1353, 1168, 1170), (1071, 1062, 1193, 1196), (1368, 1358, 1169, 1171), (1373, 1363, 1170, 1172), (1378, 1368, 1171, 1173), (1383, 1373, 1172, 1174), (1388, 1378, 1173, 1175), (1393, 1383, 1174, 1176), (1398, 1388, 1175, 1177), (1403, 1393, 1176, 1178), (1408, 1398, 1177, 1179), (1413, 1403, 1178, 1180), (1418, 1408, 1179, 1181), (1423, 1413, 1180, 1182), (409, 407, 1121, 1032), (1032, 1121, 1120, 1033), (1033, 1120, 1119, 1034), (435, 433, 1118, 1026), (1026, 1118, 1117, 1027), (1027, 1117, 1116, 1028), (407, 405, 1115, 1121), (1121, 1115, 1114, 1120), (1120, 1114, 1113, 1119), (433, 431, 1112, 1118), (1118, 1112, 1111, 1117), (1117, 1111, 1110, 1116), (405, 403, 1109, 1115), (1115, 1109, 1108, 1114), (1114, 1108, 1107, 1113), (431, 429, 1106, 1112), (1112, 1106, 1105, 1111), (1111, 1105, 1104, 1110), (403, 401, 1103, 1109), (1109, 1103, 1102, 1108), (1108, 1102, 1101, 1107), (429, 427, 1100, 1106), (1106, 1100, 1099, 1105), (1105, 1099, 1098, 1104), (401, 399, 1097, 1103), (1103, 1097, 1096, 1102), (1102, 1096, 1095, 1101), (427, 425, 1094, 1100), (1100, 1094, 1093, 1099), (1099, 1093, 1092, 1098), (399, 397, 1091, 1097), (1097, 1091, 1090, 1096), (1096, 1090, 1089, 1095), (425, 423, 1088, 1094), (1094, 1088, 1087, 1093), (1093, 1087, 1086, 1092), (387, 449, 1085, 1050), (1050, 1085, 1084, 1051), (1051, 1084, 1083, 1052), (397, 395, 1082, 1091), (1091, 1082, 1081, 1090), (1090, 1081, 1080, 1089), (423, 421, 1079, 1088), (1088, 1079, 1078, 1087), (1087, 1078, 1077, 1086), (449, 447, 1076, 1085), (1085, 1076, 1075, 1084), (1084, 1075, 1074, 1083), (395, 393, 1073, 1082), (1082, 1073, 1072, 1081), (1081, 1072, 1071, 1080), (421, 419, 1070, 1079), (1079, 1070, 1069, 1078), (1078, 1069, 1068, 1077), (447, 445, 1067, 1076), (1076, 1067, 1066, 1075), (1075, 1066, 1065, 1074), (393, 391, 1064, 1073), (1073, 1064, 1063, 1072), (1072, 1063, 1062, 1071), (419, 417, 1061, 1070), (1070, 1061, 1060, 1069), (1069, 1060, 1059, 1068), (445, 443, 1058, 1067), (1067, 1058, 1057, 1066), (1066, 1057, 1056, 1065), (391, 389, 1055, 1064), (1064, 1055, 1054, 1063), (1063, 1054, 1053, 1062), (417, 415, 1049, 1061), (1061, 1049, 1048, 1060), (1060, 1048, 1047, 1059), (443, 441, 1046, 1058), (1058, 1046, 1045, 1057), (1057, 1045, 1044, 1056), (389, 387, 1050, 1055), (1055, 1050, 1051, 1054), (1054, 1051, 1052, 1053), (415, 413, 1043, 1049), (1049, 1043, 1042, 1048), (1048, 1042, 1041, 1047), (441, 439, 1040, 1046), (1046, 1040, 1039, 1045), (1045, 1039, 1038, 1044), (413, 411, 1037, 1043), (1043, 1037, 1036, 1042), (1042, 1036, 1035, 1041), (439, 437, 1031, 1040), (1040, 1031, 1030, 1039), (1039, 1030, 1029, 1038), (411, 409, 1032, 1037), (1037, 1032, 1033, 1036), (1036, 1033, 1034, 1035), (437, 435, 1026, 1031), (1031, 1026, 1027, 1030), (1030, 1027, 1028, 1029), (1544, 1543, 1650, 1653), (1158, 1155, 1469, 1470), (1159, 1156, 1456, 1457), (1160, 1157, 1442, 1444), (1161, 1158, 1470, 1471), (1162, 1159, 1457, 1458), (1163, 1160, 1444, 1445), (1164, 1161, 1471, 1472), (1165, 1162, 1458, 1459), (1166, 1163, 1445, 1446), (1167, 1164, 1472, 1473), (1168, 1165, 1459, 1460), (1169, 1166, 1446, 1447), (1154, 1167, 1473, 1443), (1170, 1168, 1460, 1461), (1171, 1169, 1447, 1448), (1172, 1170, 1461, 1462), (1173, 1171, 1448, 1449), (1174, 1172, 1462, 1463), (1175, 1173, 1449, 1450), (1176, 1174, 1463, 1464), (1177, 1175, 1450, 1451), (1178, 1176, 1464, 1465), (1179, 1177, 1451, 1452), (1180, 1178, 1465, 1466), (1181, 1179, 1452, 1453), (1182, 1180, 1466, 1467), (1183, 1181, 1453, 1454), (1184, 1182, 1467, 1468), (1185, 1183, 1454, 1455), (1155, 1184, 1468, 1469), (1156, 1185, 1455, 1456), (1059, 1047, 1229, 1232), (1056, 1044, 1268, 1271), (1047, 1041, 1226, 1229), (1044, 1038, 1265, 1268), (1041, 1035, 1223, 1226), (1038, 1029, 1262, 1265), (1035, 1034, 1220, 1223), (1029, 1028, 1259, 1262), (1034, 1119, 1217, 1220), (1028, 1116, 1256, 1259), (1119, 1113, 1214, 1217), (1116, 1110, 1253, 1256), (1113, 1107, 1211, 1214), (1110, 1104, 1250, 1253), (1107, 1101, 1208, 1211), (1104, 1098, 1247, 1250), (1101, 1095, 1205, 1208), (1098, 1092, 1244, 1247), (1052, 1083, 1280, 1189), (1095, 1089, 1202, 1205), (1092, 1086, 1241, 1244), (1089, 1080, 1199, 1202), (1086, 1077, 1238, 1241), (1083, 1074, 1277, 1280), (1080, 1071, 1196, 1199), (1077, 1068, 1235, 1238), (1074, 1065, 1274, 1277), (1313, 1288, 1157, 1160), (1068, 1059, 1232, 1235), (1065, 1056, 1271, 1274), (1062, 1053, 1187, 1193), (1231, 1228, 1303, 1307), (1270, 1267, 1293, 1297), (1225, 1222, 1427, 1437), (1264, 1261, 1422, 1432), (1222, 1219, 1417, 1427), (1261, 1258, 1412, 1422), (1219, 1216, 1407, 1417), (1258, 1255, 1402, 1412), (1216, 1213, 1397, 1407), (1255, 1252, 1392, 1402), (1213, 1210, 1387, 1397), (1252, 1249, 1382, 1392), (1210, 1207, 1377, 1387), (1249, 1246, 1372, 1382), (1207, 1204, 1367, 1377), (1246, 1243, 1362, 1372), (1204, 1201, 1357, 1367), (1243, 1240, 1352, 1362), (1186, 1190, 1283, 1287), (1201, 1198, 1342, 1357), (1240, 1237, 1337, 1352), (1279, 1276, 1332, 1347), (1198, 1195, 1327, 1342), (1237, 1234, 1322, 1337), (1276, 1273, 1317, 1332), (1195, 1192, 1312, 1327), (1234, 1231, 1307, 1322), (1273, 1270, 1297, 1317), (1192, 1186, 1287, 1312), (1228, 1225, 1437, 1303), (1267, 1264, 1432, 1293), (1190, 1279, 1347, 1283), (1187, 1189, 1191, 1188), (1188, 1191, 1190, 1186), (1193, 1187, 1188, 1194), (1194, 1188, 1186, 1192), (1196, 1193, 1194, 1197), (1197, 1194, 1192, 1195), (1199, 1196, 1197, 1200), (1200, 1197, 1195, 1198), (1202, 1199, 1200, 1203), (1203, 1200, 1198, 1201), (1205, 1202, 1203, 1206), (1206, 1203, 1201, 1204), (1208, 1205, 1206, 1209), (1209, 1206, 1204, 1207), (1211, 1208, 1209, 1212), (1212, 1209, 1207, 1210), (1214, 1211, 1212, 1215), (1215, 1212, 1210, 1213), (1217, 1214, 1215, 1218), (1218, 1215, 1213, 1216), (1220, 1217, 1218, 1221), (1221, 1218, 1216, 1219), (1223, 1220, 1221, 1224), (1224, 1221, 1219, 1222), (1226, 1223, 1224, 1227), (1227, 1224, 1222, 1225), (1229, 1226, 1227, 1230), (1230, 1227, 1225, 1228), (1232, 1229, 1230, 1233), (1233, 1230, 1228, 1231), (1235, 1232, 1233, 1236), (1236, 1233, 1231, 1234), (1238, 1235, 1236, 1239), (1239, 1236, 1234, 1237), (1241, 1238, 1239, 1242), (1242, 1239, 1237, 1240), (1244, 1241, 1242, 1245), (1245, 1242, 1240, 1243), (1247, 1244, 1245, 1248), (1248, 1245, 1243, 1246), (1250, 1247, 1248, 1251), (1251, 1248, 1246, 1249), (1253, 1250, 1251, 1254), (1254, 1251, 1249, 1252), (1256, 1253, 1254, 1257), (1257, 1254, 1252, 1255), (1259, 1256, 1257, 1260), (1260, 1257, 1255, 1258), (1262, 1259, 1260, 1263), (1263, 1260, 1258, 1261), (1265, 1262, 1263, 1266), (1266, 1263, 1261, 1264), (1268, 1265, 1266, 1269), (1269, 1266, 1264, 1267), (1271, 1268, 1269, 1272), (1272, 1269, 1267, 1270), (1274, 1271, 1272, 1275), (1275, 1272, 1270, 1273), (1277, 1274, 1275, 1278), (1278, 1275, 1273, 1276), (1280, 1277, 1278, 1281), (1281, 1278, 1276, 1279), (1189, 1280, 1281, 1191), (1191, 1281, 1279, 1190), (1288, 1282, 1154, 1157), (1438, 1302, 1304, 1441), (1441, 1304, 1305, 1440), (1440, 1305, 1306, 1439), (1439, 1306, 1303, 1437), (1433, 1292, 1294, 1436), (1436, 1294, 1295, 1435), (1435, 1295, 1296, 1434), (1434, 1296, 1293, 1432), (1428, 1438, 1441, 1431), (1431, 1441, 1440, 1430), (1430, 1440, 1439, 1429), (1429, 1439, 1437, 1427), (1423, 1433, 1436, 1426), (1426, 1436, 1435, 1425), (1425, 1435, 1434, 1424), (1424, 1434, 1432, 1422), (1418, 1428, 1431, 1421), (1421, 1431, 1430, 1420), (1420, 1430, 1429, 1419), (1419, 1429, 1427, 1417), (1413, 1423, 1426, 1416), (1416, 1426, 1425, 1415), (1415, 1425, 1424, 1414), (1414, 1424, 1422, 1412), (1408, 1418, 1421, 1411), (1411, 1421, 1420, 1410), (1410, 1420, 1419, 1409), (1409, 1419, 1417, 1407), (1403, 1413, 1416, 1406), (1406, 1416, 1415, 1405), (1405, 1415, 1414, 1404), (1404, 1414, 1412, 1402), (1398, 1408, 1411, 1401), (1401, 1411, 1410, 1400), (1400, 1410, 1409, 1399), (1399, 1409, 1407, 1397), (1393, 1403, 1406, 1396), (1396, 1406, 1405, 1395), (1395, 1405, 1404, 1394), (1394, 1404, 1402, 1392), (1388, 1398, 1401, 1391), (1391, 1401, 1400, 1390), (1390, 1400, 1399, 1389), (1389, 1399, 1397, 1387), (1383, 1393, 1396, 1386), (1386, 1396, 1395, 1385), (1385, 1395, 1394, 1384), (1384, 1394, 1392, 1382), (1378, 1388, 1391, 1381), (1381, 1391, 1390, 1380), (1380, 1390, 1389, 1379), (1379, 1389, 1387, 1377), (1373, 1383, 1386, 1376), (1376, 1386, 1385, 1375), (1375, 1385, 1384, 1374), (1374, 1384, 1382, 1372), (1368, 1378, 1381, 1371), (1371, 1381, 1380, 1370), (1370, 1380, 1379, 1369), (1369, 1379, 1377, 1367), (1363, 1373, 1376, 1366), (1366, 1376, 1375, 1365), (1365, 1375, 1374, 1364), (1364, 1374, 1372, 1362), (1358, 1368, 1371, 1361), (1361, 1371, 1370, 1360), (1360, 1370, 1369, 1359), (1359, 1369, 1367, 1357), (1353, 1363, 1366, 1356), (1356, 1366, 1365, 1355), (1355, 1365, 1364, 1354), (1354, 1364, 1362, 1352), (1348, 1282, 1284, 1351), (1351, 1284, 1285, 1350), (1350, 1285, 1286, 1349), (1349, 1286, 1283, 1347), (1343, 1358, 1361, 1346), (1346, 1361, 1360, 1345), (1345, 1360, 1359, 1344), (1344, 1359, 1357, 1342), (1338, 1353, 1356, 1341), (1341, 1356, 1355, 1340), (1340, 1355, 1354, 1339), (1339, 1354, 1352, 1337), (1333, 1348, 1351, 1336), (1336, 1351, 1350, 1335), (1335, 1350, 1349, 1334), (1334, 1349, 1347, 1332), (1328, 1343, 1346, 1331), (1331, 1346, 1345, 1330), (1330, 1345, 1344, 1329), (1329, 1344, 1342, 1327), (1323, 1338, 1341, 1326), (1326, 1341, 1340, 1325), (1325, 1340, 1339, 1324), (1324, 1339, 1337, 1322), (1318, 1333, 1336, 1321), (1321, 1336, 1335, 1320), (1320, 1335, 1334, 1319), (1319, 1334, 1332, 1317), (1313, 1328, 1331, 1316), (1316, 1331, 1330, 1315), (1315, 1330, 1329, 1314), (1314, 1329, 1327, 1312), (1308, 1323, 1326, 1311), (1311, 1326, 1325, 1310), (1310, 1325, 1324, 1309), (1309, 1324, 1322, 1307), (1298, 1318, 1321, 1301), (1301, 1321, 1320, 1300), (1300, 1320, 1319, 1299), (1299, 1319, 1317, 1297), (1288, 1313, 1316, 1291), (1291, 1316, 1315, 1290), (1290, 1315, 1314, 1289), (1289, 1314, 1312, 1287), (1302, 1308, 1311, 1304), (1304, 1311, 1310, 1305), (1305, 1310, 1309, 1306), (1306, 1309, 1307, 1303), (1292, 1298, 1301, 1294), (1294, 1301, 1300, 1295), (1295, 1300, 1299, 1296), (1296, 1299, 1297, 1293), (1282, 1288, 1291, 1284), (1284, 1291, 1290, 1285), (1285, 1290, 1289, 1286), (1286, 1289, 1287, 1283), (1282, 1348, 1167, 1154), (1460, 1459, 1491, 1492), (1473, 1472, 1504, 1505), (1446, 1445, 1477, 1478), (1459, 1458, 1490, 1491), (1472, 1471, 1503, 1504), (1445, 1444, 1476, 1477), (1458, 1457, 1489, 1490), (1471, 1470, 1502, 1503), (1444, 1442, 1474, 1476), (1457, 1456, 1488, 1489), (1470, 1469, 1501, 1502), (1442, 1443, 1475, 1474), (1456, 1455, 1487, 1488), (1469, 1468, 1500, 1501), (1455, 1454, 1486, 1487), (1468, 1467, 1499, 1500), (1454, 1453, 1485, 1486), (1467, 1466, 1498, 1499), (1453, 1452, 1484, 1485), (1466, 1465, 1497, 1498), (1452, 1451, 1483, 1484), (1465, 1464, 1496, 1497), (1451, 1450, 1482, 1483), (1464, 1463, 1495, 1496), (1450, 1449, 1481, 1482), (1463, 1462, 1494, 1495), (1449, 1448, 1480, 1481), (1462, 1461, 1493, 1494), (1448, 1447, 1479, 1480), (1461, 1460, 1492, 1493), (1443, 1473, 1505, 1475), (1447, 1446, 1478, 1479), (1516, 1515, 1135, 1134), (1506, 1474, 1475), (1506, 1507, 1476, 1474), (1507, 1477, 1476), (1507, 1508, 1478, 1477), (1508, 1509, 1479, 1478), (1509, 1480, 1479), (1509, 1510, 1481, 1480), (1510, 1482, 1481), (1510, 1511, 1483, 1482), (1511, 1484, 1483), (1511, 1512, 1485, 1484), (1512, 1486, 1485), (1512, 1513, 1487, 1486), (1513, 1488, 1487), (1513, 1514, 1489, 1488), (1514, 1490, 1489), (1514, 1515, 1491, 1490), (1515, 1492, 1491), (1515, 1516, 1493, 1492), (1516, 1494, 1493), (1516, 1495, 1494), (1516, 1517, 1496, 1495), (1517, 1497, 1496), (1517, 1518, 1498, 1497), (1518, 1499, 1498), (1518, 1519, 1500, 1499), (1519, 1501, 1500), (1519, 1520, 1502, 1501), (1520, 1503, 1502), (1520, 1521, 1504, 1503), (1521, 1505, 1504), (1521, 1506, 1475, 1505), (1509, 1148, 1147), (1516, 1134, 1133), (1510, 1509, 1147, 1146), (1516, 1133, 1132), (1510, 1146, 1145), (1517, 1516, 1132, 1131), (1511, 1510, 1145, 1144), (1517, 1131, 1130), (1511, 1144, 1143), (1518, 1517, 1130, 1129), (1512, 1511, 1143, 1142), (1518, 1129, 1128), (1512, 1142, 1141), (1519, 1518, 1128, 1127), (1513, 1512, 1141, 1140), (1519, 1127, 1126), (1513, 1140, 1139), (1506, 1152, 1153), (1520, 1519, 1126, 1125), (1514, 1513, 1139, 1138), (1507, 1506, 1153, 1151), (1520, 1125, 1124), (1514, 1138, 1137), (1507, 1151, 1150), (1521, 1520, 1124, 1123), (1515, 1514, 1137, 1136), (1508, 1507, 1150, 1149), (1521, 1123, 1122), (1515, 1136, 1135), (1509, 1508, 1149, 1148), (1506, 1521, 1122, 1152), (1531, 1532, 1564, 1563), (1531, 1530, 1611, 1614), (1545, 1544, 1653, 1656), (1532, 1531, 1614, 1617), (1546, 1545, 1656, 1659), (1533, 1532, 1617, 1620), (1547, 1546, 1659, 1662), (1534, 1533, 1620, 1623), (1548, 1547, 1662, 1665), (1535, 1534, 1623, 1626), (1549, 1548, 1665, 1668), (1536, 1535, 1626, 1629), (1550, 1549, 1668, 1671), (1537, 1536, 1629, 1632), (1522, 1553, 1680, 1586), (1551, 1550, 1671, 1674), (1538, 1537, 1632, 1635), (1525, 1524, 1593, 1596), (1552, 1551, 1674, 1677), (1539, 1538, 1635, 1638), (1526, 1525, 1596, 1599), (1553, 1552, 1677, 1680), (1540, 1539, 1638, 1641), (1527, 1526, 1599, 1602), (1541, 1540, 1641, 1644), (1528, 1527, 1602, 1605), (1152, 1122, 1589, 1587), (1542, 1541, 1644, 1647), (1529, 1528, 1605, 1608), (1543, 1542, 1647, 1650), (1530, 1529, 1608, 1611), (1153, 1152, 1587, 1679), (1122, 1123, 1592, 1589), (1123, 1124, 1595, 1592), (1124, 1125, 1598, 1595), (1125, 1126, 1601, 1598), (1126, 1127, 1604, 1601), (1127, 1128, 1607, 1604), (1128, 1129, 1610, 1607), (1129, 1130, 1613, 1610), (1130, 1131, 1616, 1613), (1131, 1132, 1619, 1616), (1132, 1133, 1622, 1619), (1133, 1134, 1625, 1622), (1134, 1135, 1628, 1625), (1135, 1136, 1631, 1628), (1136, 1137, 1634, 1631), (1137, 1138, 1637, 1634), (1138, 1139, 1640, 1637), (1139, 1140, 1643, 1640), (1140, 1141, 1646, 1643), (1141, 1142, 1649, 1646), (1142, 1143, 1652, 1649), (1143, 1144, 1655, 1652), (1144, 1145, 1658, 1655), (1145, 1146, 1661, 1658), (1146, 1147, 1664, 1661), (1147, 1148, 1667, 1664), (1148, 1149, 1670, 1667), (1149, 1150, 1673, 1670), (1150, 1151, 1676, 1673), (1151, 1153, 1679, 1676), (1524, 1523, 1590, 1593), (1585, 1554, 1555, 1556, 1557, 1558, 1559, 1560, 1561, 1562, 1563, 1564, 1565, 1566, 1567, 1568, 1569, 1570, 1571, 1572, 1573, 1574, 1575, 1576, 1577, 1578, 1579, 1580, 1581, 1582, 1583, 1584), (1545, 1546, 1578, 1577), (1532, 1533, 1565, 1564), (1546, 1547, 1579, 1578), (1533, 1534, 1566, 1565), (1547, 1548, 1580, 1579), (1534, 1535, 1567, 1566), (1548, 1549, 1581, 1580), (1535, 1536, 1568, 1567), (1522, 1523, 1555, 1554), (1549, 1550, 1582, 1581), (1536, 1537, 1569, 1568), (1523, 1524, 1556, 1555), (1550, 1551, 1583, 1582), (1537, 1538, 1570, 1569), (1524, 1525, 1557, 1556), (1551, 1552, 1584, 1583), (1538, 1539, 1571, 1570), (1525, 1526, 1558, 1557), (1552, 1553, 1585, 1584), (1539, 1540, 1572, 1571), (1526, 1527, 1559, 1558), (1553, 1522, 1554, 1585), (1540, 1541, 1573, 1572), (1527, 1528, 1560, 1559), (1541, 1542, 1574, 1573), (1528, 1529, 1561, 1560), (1542, 1543, 1575, 1574), (1529, 1530, 1562, 1561), (1543, 1544, 1576, 1575), (1530, 1531, 1563, 1562), (1544, 1545, 1577, 1576), (1587, 1589, 1591, 1588), (1588, 1591, 1590, 1586), (1589, 1592, 1594, 1591), (1591, 1594, 1593, 1590), (1592, 1595, 1597, 1594), (1594, 1597, 1596, 1593), (1595, 1598, 1600, 1597), (1597, 1600, 1599, 1596), (1598, 1601, 1603, 1600), (1600, 1603, 1602, 1599), (1601, 1604, 1606, 1603), (1603, 1606, 1605, 1602), (1604, 1607, 1609, 1606), (1606, 1609, 1608, 1605), (1607, 1610, 1612, 1609), (1609, 1612, 1611, 1608), (1610, 1613, 1615, 1612), (1612, 1615, 1614, 1611), (1613, 1616, 1618, 1615), (1615, 1618, 1617, 1614), (1616, 1619, 1621, 1618), (1618, 1621, 1620, 1617), (1619, 1622, 1624, 1621), (1621, 1624, 1623, 1620), (1622, 1625, 1627, 1624), (1624, 1627, 1626, 1623), (1625, 1628, 1630, 1627), (1627, 1630, 1629, 1626), (1628, 1631, 1633, 1630), (1630, 1633, 1632, 1629), (1631, 1634, 1636, 1633), (1633, 1636, 1635, 1632), (1634, 1637, 1639, 1636), (1636, 1639, 1638, 1635), (1637, 1640, 1642, 1639), (1639, 1642, 1641, 1638), (1640, 1643, 1645, 1642), (1642, 1645, 1644, 1641), (1643, 1646, 1648, 1645), (1645, 1648, 1647, 1644), (1646, 1649, 1651, 1648), (1648, 1651, 1650, 1647), (1649, 1652, 1654, 1651), (1651, 1654, 1653, 1650), (1652, 1655, 1657, 1654), (1654, 1657, 1656, 1653), (1655, 1658, 1660, 1657), (1657, 1660, 1659, 1656), (1658, 1661, 1663, 1660), (1660, 1663, 1662, 1659), (1661, 1664, 1666, 1663), (1663, 1666, 1665, 1662), (1664, 1667, 1669, 1666), (1666, 1669, 1668, 1665), (1667, 1670, 1672, 1669), (1669, 1672, 1671, 1668), (1670, 1673, 1675, 1672), (1672, 1675, 1674, 1671), (1673, 1676, 1678, 1675), (1675, 1678, 1677, 1674), (1676, 1679, 1681, 1678), (1678, 1681, 1680, 1677), (1679, 1587, 1588, 1681), (1681, 1588, 1586, 1680), (1523, 1522, 1586, 1590)])
me_sphere.polygons.foreach_set('use_smooth', [True] * 1698)
me_sphere.use_remesh_preserve_volume = False
me_sphere.use_remesh_preserve_attributes = False
me_sphere.use_mirror_vertex_groups = False
me_sphere.update()

# ---- objects
ob_pawn = bpy.data.objects.new('Pawn', me_sphere)
ob_lamp = bpy.data.objects.new('Lamp', light_lamp)
ob_camera = bpy.data.objects.new('Camera', cam_camera)

# ---- transforms, parenting, visibility, modifiers, constraints
ob_pawn.location = (0.0, 0.0, 4.085)
ob_pawn.lineart.crease_threshold = 0.0
ob_lamp.location = (4.076, 1.005, 5.904)
ob_lamp.rotation_euler = (0.6503, 0.05522, 1.866)
ob_lamp.lock_rotations_4d = False
ob_lamp.empty_display_type = 'ARROWS'
ob_lamp.color = (0.0, 0.0, 0.0, 0.0)
ob_lamp.lineart.crease_threshold = 0.0
ob_camera.location = (7.481, -6.508, 5.344)
ob_camera.rotation_euler = (1.109, 0.0, 0.8149)
ob_camera.lock_rotations_4d = False
ob_camera.empty_display_type = 'ARROWS'
ob_camera.color = (0.0, 0.0, 0.0, 0.0)
ob_camera.display_type = 'WIRE'
ob_camera.lineart.crease_threshold = 0.0

# ---- collection membership
col_collection_1.objects.link(ob_pawn)
col_collection_1.objects.link(ob_lamp)
col_collection_1.objects.link(ob_camera)

# ---- scene / render settings (as saved in the file)
scene.camera = ob_camera
scene.frame_start = 1; scene.frame_end = 250; scene.frame_set(1)
scene.render.engine = 'BLENDER_EEVEE_NEXT'
scene.render.resolution_percentage = 50
scene.render.dither_intensity = 0.0
scene.cycles.use_denoising = False
scene.cycles.samples = 128
scene.cycles.sampling_pattern = 'TABULATED_SOBOL'
scene.cycles.light_sampling_threshold = 0.0
scene.cycles.use_adaptive_sampling = False
scene.cycles.use_light_tree = False
scene.cycles.blur_glossy = 0.0
scene.cycles.sample_clamp_indirect = 0.0
scene.view_settings.view_transform = 'Standard'
bpy.context.view_layer.update()
